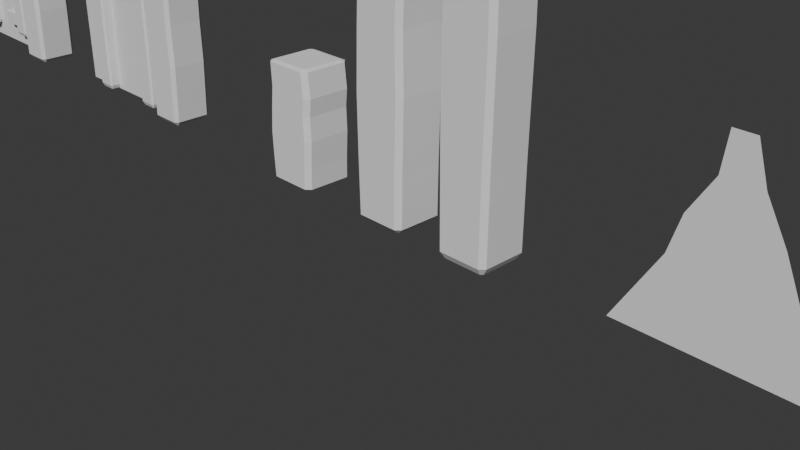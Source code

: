 # Source: vila_dos_ferreiros.blend  (saved by Blender 4.2.66; exported with 4.5.12 LTS)
import bpy
from mathutils import Matrix  # noqa: F401  (used for matrix-valued properties, if any)

bpy.ops.wm.read_factory_settings(use_empty=True)
scene = bpy.context.scene
scene.name = 'Scene'

# ---- collections
col_minha_casa_minha_vida = bpy.data.collections.new('minha casa minha vida'); scene.collection.children.link(col_minha_casa_minha_vida)

# ---- world
world_world = bpy.data.worlds.new('World'); scene.world = world_world
world_world.use_nodes = True; world_world.node_tree.nodes.clear()
_N = world_world.node_tree.nodes; _L = world_world.node_tree.links
n0 = _N.new('ShaderNodeOutputWorld'); n0.name = 'World Output'; n0.location = (300, 300)
n1 = _N.new('ShaderNodeBackground'); n1.name = 'Background'; n1.location = (10, 300)
n1.inputs[0].default_value = (0.05088, 0.05088, 0.05088, 1.0)
_L.new(n1.outputs[0], n0.inputs[0])
n0.is_active_output = True
world_world.color = (0.05088, 0.05088, 0.05088)
world_world.sun_shadow_jitter_overblur = 0.0

# ---- cameras
cam_camera = bpy.data.cameras.new('Camera')
cam_camera.clip_end = 100.0
cam_camera.ortho_scale = 7.314

# ---- meshes
me_cubo_002 = bpy.data.meshes.new('Cubo.002')
me_cubo_002.from_pydata([(-0.224, -0.2496, -0.3), (-0.2449, -0.3, -0.2496), (-0.2496, -0.224, -0.3), (-0.3, -0.2449, -0.2496), (-0.2496, -0.224, 3.02), (-0.3, -0.2449, 2.97), (-0.224, -0.2496, 3.02), (-0.2449, -0.3, 2.97), (-0.2496, 0.224, -0.3), (-0.3, 0.2449, -0.2496), (-0.224, 0.2496, -0.3), (-0.2449, 0.3, -0.2496), (-0.224, 0.2496, 3.02), (-0.2449, 0.3, 2.97), (-0.2496, 0.224, 3.02), (-0.3, 0.2449, 2.97), (0.2496, -0.224, -0.3), (0.3, -0.2449, -0.2496), (0.224, -0.2496, -0.3), (0.2449, -0.3, -0.2496), (0.224, -0.2496, 3.02), (0.2449, -0.3, 2.97), (0.2496, -0.224, 3.02), (0.3, -0.2449, 2.97), (0.224, 0.2496, -0.3), (0.2449, 0.3, -0.2496), (0.2496, 0.224, -0.3), (0.3, 0.2449, -0.2496), (0.2496, 0.224, 3.02), (0.3, 0.2449, 2.97), (0.224, 0.2496, 3.02), (0.2449, 0.3, 2.97), (-0.2637, -0.3, 0.3943), (-0.2753, -0.3, 1.038), (-0.2574, -0.3, 1.682), (-0.2311, -0.3, 2.326), (-0.2862, -0.2449, 2.326), (-0.3125, -0.2449, 1.682), (-0.3304, -0.2449, 1.038), (-0.3187, -0.2449, 0.3943), (0.2494, -0.3, 0.3381), (0.2668, -0.3, 1.11), (0.2557, -0.3, 1.773), (0.2762, -0.3, 2.273), (-0.2862, 0.2449, 2.326), (-0.3125, 0.2449, 1.682), (-0.3304, 0.2449, 1.038), (-0.3187, 0.2449, 0.3943), (-0.2311, 0.3, 2.326), (-0.2574, 0.3, 1.682), (-0.2753, 0.3, 1.038), (-0.2637, 0.3, 0.3943), (0.2762, 0.3, 2.273), (0.2557, 0.3, 1.773), (0.2668, 0.3, 1.11), (0.2494, 0.3, 0.3381), (0.3045, -0.2449, 0.3381), (0.3219, -0.2449, 1.11), (0.3107, -0.2449, 1.773), (0.3312, -0.2449, 2.273), (0.3045, 0.2449, 0.3381), (0.3219, 0.2449, 1.11), (0.3107, 0.2449, 1.773), (0.3312, 0.2449, 2.273)], [], [(8, 10, 24, 26, 16, 18, 0, 2), (40, 19, 17, 56), (60, 27, 25, 55), (36, 5, 15, 44), (51, 11, 9, 47), (40, 32, 1, 19), (51, 55, 25, 11), (60, 56, 17, 27), (28, 30, 12, 14, 4, 6, 20, 22), (2, 0, 1, 3), (6, 4, 5, 7), (14, 12, 13, 15), (10, 8, 9, 11), (30, 28, 29, 31), (26, 24, 25, 27), (22, 20, 21, 23), (18, 16, 17, 19), (8, 2, 3, 9), (4, 14, 15, 5), (11, 25, 24, 10), (27, 17, 16, 26), (19, 1, 0, 18), (20, 6, 7, 21), (23, 29, 28, 22), (31, 13, 12, 30), (35, 7, 5, 36), (1, 32, 39, 3), (32, 33, 38, 39), (33, 34, 37, 38), (34, 35, 36, 37), (29, 23, 59, 63), (63, 59, 58, 62), (62, 58, 57, 61), (61, 57, 56, 60), (13, 31, 52, 48), (48, 52, 53, 49), (49, 53, 54, 50), (50, 54, 55, 51), (21, 7, 35, 43), (43, 35, 34, 42), (42, 34, 33, 41), (41, 33, 32, 40), (13, 48, 44, 15), (48, 49, 45, 44), (49, 50, 46, 45), (50, 51, 47, 46), (3, 39, 47, 9), (39, 38, 46, 47), (38, 37, 45, 46), (37, 36, 44, 45), (29, 63, 52, 31), (63, 62, 53, 52), (62, 61, 54, 53), (61, 60, 55, 54), (21, 43, 59, 23), (43, 42, 58, 59), (42, 41, 57, 58), (41, 40, 56, 57)])
_uv = me_cubo_002.uv_layers.new(name='Mapa UV')
_uv.uv.foreach_set('vector', [0.146, 0.5317, 0.1567, 0.521, 0.3433, 0.521, 0.354, 0.5317, 0.354, 0.7183, 0.3433, 0.729, 0.1567, 0.729, 0.146, 0.7183, 0.4273, 0.7729, 0.3788, 0.7729, 0.3788, 0.7271, 0.4273, 0.7271, 0.4273, 0.5229, 0.3788, 0.5229, 0.3788, 0.4771, 0.4273, 0.4771, 0.5727, 0.02295, 0.6212, 0.02295, 0.6212, 0.2271, 0.5727, 0.2271, 0.4273, 0.2729, 0.3788, 0.2729, 0.3788, 0.2271, 0.4273, 0.2271, 0.4273, 0.7729, 0.4273, 0.9771, 0.3788, 0.9771, 0.3788, 0.7729, 0.4273, 0.2729, 0.4273, 0.4771, 0.3788, 0.4771, 0.3788, 0.2729, 0.4273, 0.5229, 0.4273, 0.7271, 0.3788, 0.7271, 0.3788, 0.5229, 0.646, 0.5317, 0.6567, 0.521, 0.8433, 0.521, 0.854, 0.5317, 0.854, 0.7183, 0.8433, 0.729, 0.6567, 0.729, 0.646, 0.7183, 0.146, 0.7183, 0.1567, 0.729, 0.1479, 0.75, 0.125, 0.7271, 0.8433, 0.729, 0.854, 0.7183, 0.875, 0.7271, 0.8521, 0.75, 0.854, 0.5317, 0.8433, 0.521, 0.8521, 0.5, 0.875, 0.5229, 0.1567, 0.521, 0.146, 0.5317, 0.125, 0.5229, 0.1479, 0.5, 0.6567, 0.521, 0.646, 0.5317, 0.625, 0.5229, 0.6479, 0.5, 0.354, 0.5317, 0.3433, 0.521, 0.3521, 0.5, 0.375, 0.5229, 0.646, 0.7183, 0.6567, 0.729, 0.6479, 0.75, 0.625, 0.7271, 0.3433, 0.729, 0.354, 0.7183, 0.375, 0.7271, 0.3521, 0.75, 0.146, 0.5317, 0.146, 0.7183, 0.125, 0.7271, 0.125, 0.5229, 0.854, 0.7183, 0.854, 0.5317, 0.875, 0.5229, 0.875, 0.7271, 0.1479, 0.5, 0.3521, 0.5, 0.3433, 0.521, 0.1567, 0.521, 0.3788, 0.5229, 0.3788, 0.7271, 0.354, 0.7183, 0.354, 0.5317, 0.3521, 0.75, 0.1479, 0.75, 0.1567, 0.729, 0.3433, 0.729, 0.6567, 0.729, 0.8433, 0.729, 0.8521, 0.75, 0.6479, 0.75, 0.6212, 0.7271, 0.6212, 0.5229, 0.646, 0.5317, 0.646, 0.7183, 0.6479, 0.5, 0.8521, 0.5, 0.8433, 0.521, 0.6567, 0.521, 0.5727, 0.0, 0.6212, 0.0, 0.6212, 0.02295, 0.5727, 0.02295, 0.3788, 0.0, 0.4273, 0.0, 0.4273, 0.02295, 0.3788, 0.02295, 0.4273, 0.0, 0.4758, 0.0, 0.4758, 0.02295, 0.4273, 0.02295, 0.4758, 0.0, 0.5242, 0.0, 0.5242, 0.02295, 0.4758, 0.02295, 0.5242, 0.0, 0.5727, 0.0, 0.5727, 0.02295, 0.5242, 0.02295, 0.6212, 0.5229, 0.6212, 0.7271, 0.5727, 0.7271, 0.5727, 0.5229, 0.5727, 0.5229, 0.5727, 0.7271, 0.5242, 0.7271, 0.5242, 0.5229, 0.5242, 0.5229, 0.5242, 0.7271, 0.4758, 0.7271, 0.4758, 0.5229, 0.4758, 0.5229, 0.4758, 0.7271, 0.4273, 0.7271, 0.4273, 0.5229, 0.6212, 0.2729, 0.6212, 0.4771, 0.5727, 0.4771, 0.5727, 0.2729, 0.5727, 0.2729, 0.5727, 0.4771, 0.5242, 0.4771, 0.5242, 0.2729, 0.5242, 0.2729, 0.5242, 0.4771, 0.4758, 0.4771, 0.4758, 0.2729, 0.4758, 0.2729, 0.4758, 0.4771, 0.4273, 0.4771, 0.4273, 0.2729, 0.6212, 0.7729, 0.6212, 0.9771, 0.5727, 0.9771, 0.5727, 0.7729, 0.5727, 0.7729, 0.5727, 0.9771, 0.5242, 0.9771, 0.5242, 0.7729, 0.5242, 0.7729, 0.5242, 0.9771, 0.4758, 0.9771, 0.4758, 0.7729, 0.4758, 0.7729, 0.4758, 0.9771, 0.4273, 0.9771, 0.4273, 0.7729, 0.6212, 0.2729, 0.5727, 0.2729, 0.5727, 0.2271, 0.6212, 0.2271, 0.5727, 0.2729, 0.5242, 0.2729, 0.5242, 0.2271, 0.5727, 0.2271, 0.5242, 0.2729, 0.4758, 0.2729, 0.4758, 0.2271, 0.5242, 0.2271, 0.4758, 0.2729, 0.4273, 0.2729, 0.4273, 0.2271, 0.4758, 0.2271, 0.3788, 0.02295, 0.4273, 0.02295, 0.4273, 0.2271, 0.3788, 0.2271, 0.4273, 0.02295, 0.4758, 0.02295, 0.4758, 0.2271, 0.4273, 0.2271, 0.4758, 0.02295, 0.5242, 0.02295, 0.5242, 0.2271, 0.4758, 0.2271, 0.5242, 0.02295, 0.5727, 0.02295, 0.5727, 0.2271, 0.5242, 0.2271, 0.6212, 0.5229, 0.5727, 0.5229, 0.5727, 0.4771, 0.6212, 0.4771, 0.5727, 0.5229, 0.5242, 0.5229, 0.5242, 0.4771, 0.5727, 0.4771, 0.5242, 0.5229, 0.4758, 0.5229, 0.4758, 0.4771, 0.5242, 0.4771, 0.4758, 0.5229, 0.4273, 0.5229, 0.4273, 0.4771, 0.4758, 0.4771, 0.6212, 0.7729, 0.5727, 0.7729, 0.5727, 0.7271, 0.6212, 0.7271, 0.5727, 0.7729, 0.5242, 0.7729, 0.5242, 0.7271, 0.5727, 0.7271, 0.5242, 0.7729, 0.4758, 0.7729, 0.4758, 0.7271, 0.5242, 0.7271, 0.4758, 0.7729, 0.4273, 0.7729, 0.4273, 0.7271, 0.4758, 0.7271])
me_cubo_002.update()
me_plano = bpy.data.meshes.new('Plano')
me_plano.from_pydata([(-1.0, -1.0, 0.0), (1.0, -1.0, 0.0), (-1.0, 2.257, -5.496e-08), (1.0, 2.257, -5.496e-08)], [], [(0, 1, 3, 2)])
_uv = me_plano.uv_layers.new(name='Mapa UV')
_uv.uv.foreach_set('vector', [0.0, 0.0, 1.0, 0.0, 1.0, 1.0, 0.0, 1.0])
me_plano.update()
me_cubo_006 = bpy.data.meshes.new('Cubo.006')
me_cubo_006.from_pydata([(-0.224, -0.2496, -0.3), (-0.2449, -0.3, -0.2496), (-0.2496, -0.224, -0.3), (-0.3, -0.2449, -0.2496), (-0.2496, -0.224, 3.02), (-0.3, -0.2449, 2.97), (-0.224, -0.2496, 3.02), (-0.2449, -0.3, 2.97), (-0.2496, 0.224, -0.3), (-0.3, 0.2449, -0.2496), (-0.224, 0.2496, -0.3), (-0.2449, 0.3, -0.2496), (-0.224, 0.2496, 3.02), (-0.2449, 0.3, 2.97), (-0.2496, 0.224, 3.02), (-0.3, 0.2449, 2.97), (0.2496, -0.224, -0.3), (0.3, -0.2449, -0.2496), (0.224, -0.2496, -0.3), (0.2449, -0.3, -0.2496), (0.224, -0.2496, 3.02), (0.2449, -0.3, 2.97), (0.2496, -0.224, 3.02), (0.3, -0.2449, 2.97), (0.224, 0.2496, -0.3), (0.2449, 0.3, -0.2496), (0.2496, 0.224, -0.3), (0.3, 0.2449, -0.2496), (0.2496, 0.224, 3.02), (0.3, 0.2449, 2.97), (0.224, 0.2496, 3.02), (0.2449, 0.3, 2.97), (-0.3637, -0.3, 0.3943), (-0.1753, -0.3, 1.038), (-0.1574, -0.3, 1.682), (-0.4311, -0.3, 2.326), (-0.4862, -0.2449, 2.326), (-0.2125, -0.2449, 1.682), (-0.2304, -0.2449, 1.038), (-0.4187, -0.2449, 0.3943), (0.1494, -0.3, 0.3381), (0.3668, -0.3, 1.11), (0.3557, -0.3, 1.636), (0.07618, -0.3, 2.273), (-0.4862, 0.2449, 2.326), (-0.2125, 0.2449, 1.682), (-0.2304, 0.2449, 1.038), (-0.4187, 0.2449, 0.3943), (-0.4311, 0.3, 2.326), (-0.1574, 0.3, 1.682), (-0.1753, 0.3, 1.038), (-0.3637, 0.3, 0.3943), (0.07618, 0.3, 2.273), (0.3557, 0.3, 1.636), (0.3668, 0.3, 1.11), (0.1494, 0.3, 0.3381), (0.2045, -0.2449, 0.3381), (0.4219, -0.2449, 1.11), (0.4107, -0.2449, 1.636), (0.1312, -0.2449, 2.273), (0.2045, 0.2449, 0.3381), (0.4219, 0.2449, 1.11), (0.4107, 0.2449, 1.636), (0.1312, 0.2449, 2.273)], [], [(8, 10, 24, 26, 16, 18, 0, 2), (40, 19, 17, 56), (60, 27, 25, 55), (36, 5, 15, 44), (51, 11, 9, 47), (40, 32, 1, 19), (51, 55, 25, 11), (60, 56, 17, 27), (28, 30, 12, 14, 4, 6, 20, 22), (2, 0, 1, 3), (6, 4, 5, 7), (14, 12, 13, 15), (10, 8, 9, 11), (30, 28, 29, 31), (26, 24, 25, 27), (22, 20, 21, 23), (18, 16, 17, 19), (8, 2, 3, 9), (4, 14, 15, 5), (11, 25, 24, 10), (27, 17, 16, 26), (19, 1, 0, 18), (20, 6, 7, 21), (23, 29, 28, 22), (31, 13, 12, 30), (35, 7, 5, 36), (1, 32, 39, 3), (32, 33, 38, 39), (33, 34, 37, 38), (34, 35, 36, 37), (29, 23, 59, 63), (63, 59, 58, 62), (62, 58, 57, 61), (61, 57, 56, 60), (13, 31, 52, 48), (48, 52, 53, 49), (49, 53, 54, 50), (50, 54, 55, 51), (21, 7, 35, 43), (43, 35, 34, 42), (42, 34, 33, 41), (41, 33, 32, 40), (13, 48, 44, 15), (48, 49, 45, 44), (49, 50, 46, 45), (50, 51, 47, 46), (3, 39, 47, 9), (39, 38, 46, 47), (38, 37, 45, 46), (37, 36, 44, 45), (29, 63, 52, 31), (63, 62, 53, 52), (62, 61, 54, 53), (61, 60, 55, 54), (21, 43, 59, 23), (43, 42, 58, 59), (42, 41, 57, 58), (41, 40, 56, 57)])
_uv = me_cubo_006.uv_layers.new(name='Mapa UV')
_uv.uv.foreach_set('vector', [0.146, 0.5317, 0.1567, 0.521, 0.3433, 0.521, 0.354, 0.5317, 0.354, 0.7183, 0.3433, 0.729, 0.1567, 0.729, 0.146, 0.7183, 0.4273, 0.7729, 0.3788, 0.7729, 0.3788, 0.7271, 0.4273, 0.7271, 0.4273, 0.5229, 0.3788, 0.5229, 0.3788, 0.4771, 0.4273, 0.4771, 0.5727, 0.02295, 0.6212, 0.02295, 0.6212, 0.2271, 0.5727, 0.2271, 0.4273, 0.2729, 0.3788, 0.2729, 0.3788, 0.2271, 0.4273, 0.2271, 0.4273, 0.7729, 0.4273, 0.9771, 0.3788, 0.9771, 0.3788, 0.7729, 0.4273, 0.2729, 0.4273, 0.4771, 0.3788, 0.4771, 0.3788, 0.2729, 0.4273, 0.5229, 0.4273, 0.7271, 0.3788, 0.7271, 0.3788, 0.5229, 0.646, 0.5317, 0.6567, 0.521, 0.8433, 0.521, 0.854, 0.5317, 0.854, 0.7183, 0.8433, 0.729, 0.6567, 0.729, 0.646, 0.7183, 0.146, 0.7183, 0.1567, 0.729, 0.1479, 0.75, 0.125, 0.7271, 0.8433, 0.729, 0.854, 0.7183, 0.875, 0.7271, 0.8521, 0.75, 0.854, 0.5317, 0.8433, 0.521, 0.8521, 0.5, 0.875, 0.5229, 0.1567, 0.521, 0.146, 0.5317, 0.125, 0.5229, 0.1479, 0.5, 0.6567, 0.521, 0.646, 0.5317, 0.625, 0.5229, 0.6479, 0.5, 0.354, 0.5317, 0.3433, 0.521, 0.3521, 0.5, 0.375, 0.5229, 0.646, 0.7183, 0.6567, 0.729, 0.6479, 0.75, 0.625, 0.7271, 0.3433, 0.729, 0.354, 0.7183, 0.375, 0.7271, 0.3521, 0.75, 0.146, 0.5317, 0.146, 0.7183, 0.125, 0.7271, 0.125, 0.5229, 0.854, 0.7183, 0.854, 0.5317, 0.875, 0.5229, 0.875, 0.7271, 0.1479, 0.5, 0.3521, 0.5, 0.3433, 0.521, 0.1567, 0.521, 0.3788, 0.5229, 0.3788, 0.7271, 0.354, 0.7183, 0.354, 0.5317, 0.3521, 0.75, 0.1479, 0.75, 0.1567, 0.729, 0.3433, 0.729, 0.6567, 0.729, 0.8433, 0.729, 0.8521, 0.75, 0.6479, 0.75, 0.6212, 0.7271, 0.6212, 0.5229, 0.646, 0.5317, 0.646, 0.7183, 0.6479, 0.5, 0.8521, 0.5, 0.8433, 0.521, 0.6567, 0.521, 0.5727, 0.0, 0.6212, 0.0, 0.6212, 0.02295, 0.5727, 0.02295, 0.3788, 0.0, 0.4273, 0.0, 0.4273, 0.02295, 0.3788, 0.02295, 0.4273, 0.0, 0.4758, 0.0, 0.4758, 0.02295, 0.4273, 0.02295, 0.4758, 0.0, 0.5242, 0.0, 0.5242, 0.02295, 0.4758, 0.02295, 0.5242, 0.0, 0.5727, 0.0, 0.5727, 0.02295, 0.5242, 0.02295, 0.6212, 0.5229, 0.6212, 0.7271, 0.5727, 0.7271, 0.5727, 0.5229, 0.5727, 0.5229, 0.5727, 0.7271, 0.5242, 0.7271, 0.5242, 0.5229, 0.5242, 0.5229, 0.5242, 0.7271, 0.4758, 0.7271, 0.4758, 0.5229, 0.4758, 0.5229, 0.4758, 0.7271, 0.4273, 0.7271, 0.4273, 0.5229, 0.6212, 0.2729, 0.6212, 0.4771, 0.5727, 0.4771, 0.5727, 0.2729, 0.5727, 0.2729, 0.5727, 0.4771, 0.5242, 0.4771, 0.5242, 0.2729, 0.5242, 0.2729, 0.5242, 0.4771, 0.4758, 0.4771, 0.4758, 0.2729, 0.4758, 0.2729, 0.4758, 0.4771, 0.4273, 0.4771, 0.4273, 0.2729, 0.6212, 0.7729, 0.6212, 0.9771, 0.5727, 0.9771, 0.5727, 0.7729, 0.5727, 0.7729, 0.5727, 0.9771, 0.5242, 0.9771, 0.5242, 0.7729, 0.5242, 0.7729, 0.5242, 0.9771, 0.4758, 0.9771, 0.4758, 0.7729, 0.4758, 0.7729, 0.4758, 0.9771, 0.4273, 0.9771, 0.4273, 0.7729, 0.6212, 0.2729, 0.5727, 0.2729, 0.5727, 0.2271, 0.6212, 0.2271, 0.5727, 0.2729, 0.5242, 0.2729, 0.5242, 0.2271, 0.5727, 0.2271, 0.5242, 0.2729, 0.4758, 0.2729, 0.4758, 0.2271, 0.5242, 0.2271, 0.4758, 0.2729, 0.4273, 0.2729, 0.4273, 0.2271, 0.4758, 0.2271, 0.3788, 0.02295, 0.4273, 0.02295, 0.4273, 0.2271, 0.3788, 0.2271, 0.4273, 0.02295, 0.4758, 0.02295, 0.4758, 0.2271, 0.4273, 0.2271, 0.4758, 0.02295, 0.5242, 0.02295, 0.5242, 0.2271, 0.4758, 0.2271, 0.5242, 0.02295, 0.5727, 0.02295, 0.5727, 0.2271, 0.5242, 0.2271, 0.6212, 0.5229, 0.5727, 0.5229, 0.5727, 0.4771, 0.6212, 0.4771, 0.5727, 0.5229, 0.5242, 0.5229, 0.5242, 0.4771, 0.5727, 0.4771, 0.5242, 0.5229, 0.4758, 0.5229, 0.4758, 0.4771, 0.5242, 0.4771, 0.4758, 0.5229, 0.4273, 0.5229, 0.4273, 0.4771, 0.4758, 0.4771, 0.6212, 0.7729, 0.5727, 0.7729, 0.5727, 0.7271, 0.6212, 0.7271, 0.5727, 0.7729, 0.5242, 0.7729, 0.5242, 0.7271, 0.5727, 0.7271, 0.5242, 0.7729, 0.4758, 0.7729, 0.4758, 0.7271, 0.5242, 0.7271, 0.4758, 0.7729, 0.4273, 0.7729, 0.4273, 0.7271, 0.4758, 0.7271])
me_cubo_006.update()
me_cubo_007 = bpy.data.meshes.new('Cubo.007')
me_cubo_007.from_pydata([(-3.139, -38.07, -3.213), (-1.0, -0.8831, -0.8831), (-3.139, -38.07, -1.446), (-1.0, -0.8831, 0.8831), (-1.0, 0.8831, -0.8831), (-0.8831, 1.0, -0.8831), (-0.8831, 1.0, 0.8831), (-1.0, 0.8831, 0.8831), (1.0, -0.8831, -0.8831), (-1.373, -38.07, -3.213), (-1.373, -38.07, -1.446), (1.0, -0.8831, 0.8831), (0.8831, 1.0, -0.8831), (1.0, 0.8831, -0.8831), (1.0, 0.8831, 0.8831), (0.8831, 1.0, 0.8831), (-0.8251, -0.8251, -1.0), (-0.9105, -0.9105, -0.9453), (-0.8251, -0.8251, 1.0), (-0.9105, -0.9105, 0.9453), (-0.8251, 0.8251, -1.0), (-0.9105, 0.9105, -0.9453), (-0.8251, 0.8251, 1.0), (-0.9105, 0.9105, 0.9453), (0.8251, -0.8251, -1.0), (0.9105, -0.9105, -0.9453), (0.8251, -0.8251, 1.0), (0.9105, -0.9105, 0.9453), (0.8251, 0.8251, -1.0), (0.9105, 0.9105, -0.9453), (0.8251, 0.8251, 1.0), (0.9105, 0.9105, 0.9453)], [], [(9, 10, 2, 0), (13, 14, 11, 8), (29, 21, 5, 12), (1, 3, 7, 4), (5, 6, 15, 12), (20, 28, 24, 16), (19, 23, 7, 3), (23, 6, 7), (23, 31, 15, 6), (25, 29, 13, 8), (29, 12, 13), (31, 14, 15), (17, 0, 1), (0, 2, 3, 1), (30, 22, 18, 26), (6, 5, 4, 7), (21, 4, 5), (25, 8, 9), (14, 13, 12, 15), (31, 27, 11, 14), (27, 10, 11), (10, 9, 8, 11), (27, 19, 2, 10), (2, 19, 3), (17, 25, 9, 0), (20, 16, 17, 21), (18, 22, 23, 19), (28, 20, 21, 29), (22, 30, 31, 23), (24, 28, 29, 25), (30, 26, 27, 31), (16, 24, 25, 17), (26, 18, 19, 27), (21, 17, 1, 4)])
_uv = me_cubo_007.uv_layers.new(name='Mapa UV')
_uv.uv.foreach_set('vector', [0.3896, 0.7646, 0.6104, 0.7646, 0.6104, 0.9854, 0.3896, 0.9854, 0.3896, 0.5146, 0.6104, 0.5146, 0.6104, 0.7354, 0.3896, 0.7354, 0.3801, 0.4888, 0.3801, 0.2612, 0.3896, 0.2646, 0.3896, 0.4854, 0.3896, 0.01461, 0.6104, 0.01461, 0.6104, 0.2354, 0.3896, 0.2354, 0.3896, 0.2646, 0.6104, 0.2646, 0.6104, 0.4854, 0.3896, 0.4854, 0.1469, 0.5219, 0.3531, 0.5219, 0.3531, 0.7281, 0.1469, 0.7281, 0.6199, 0.01119, 0.6199, 0.2388, 0.6104, 0.2354, 0.6104, 0.01461, 0.6182, 0.2388, 0.6104, 0.25, 0.6104, 0.2354, 0.6199, 0.2612, 0.6199, 0.4888, 0.6104, 0.4854, 0.6104, 0.2646, 0.3706, 0.7388, 0.3706, 0.5112, 0.3896, 0.5146, 0.3896, 0.7354, 0.3818, 0.4888, 0.3896, 0.4854, 0.3896, 0.5, 0.6182, 0.4888, 0.6104, 0.5, 0.6104, 0.4854, 0.3818, 0.01119, 0.3896, 0.0, 0.3896, 0.01461, 0.3896, 0.0, 0.6104, 0.0, 0.6104, 0.01461, 0.3896, 0.01461, 0.6469, 0.5219, 0.8531, 0.5219, 0.8531, 0.7281, 0.6469, 0.7281, 0.6104, 0.2646, 0.3896, 0.2646, 0.3896, 0.2354, 0.6104, 0.2354, 0.3818, 0.2388, 0.3896, 0.2354, 0.3896, 0.25, 0.3818, 0.7612, 0.3896, 0.75, 0.3896, 0.7646, 0.6104, 0.5146, 0.3896, 0.5146, 0.3896, 0.4854, 0.6104, 0.4854, 0.6294, 0.5112, 0.6294, 0.7388, 0.6104, 0.7354, 0.6104, 0.5146, 0.6182, 0.7612, 0.6104, 0.7646, 0.6104, 0.75, 0.6104, 0.7646, 0.3896, 0.7646, 0.3896, 0.7354, 0.6104, 0.7354, 0.6199, 0.7612, 0.6199, 0.9888, 0.6104, 0.9854, 0.6104, 0.7646, 0.6104, 0.0, 0.6182, 0.01119, 0.6104, 0.01461, 0.3801, 0.9888, 0.3801, 0.7612, 0.3896, 0.7646, 0.3896, 0.9854, 0.1469, 0.5219, 0.1469, 0.7281, 0.1396, 0.7354, 0.1396, 0.5146, 0.8531, 0.7281, 0.8531, 0.5219, 0.8604, 0.5146, 0.8604, 0.7354, 0.3531, 0.5219, 0.1469, 0.5219, 0.1396, 0.5146, 0.3604, 0.5146, 0.8531, 0.5219, 0.6469, 0.5219, 0.6396, 0.5146, 0.8604, 0.5146, 0.3531, 0.7281, 0.3531, 0.5219, 0.3706, 0.5112, 0.3706, 0.7388, 0.6469, 0.5219, 0.6469, 0.7281, 0.6294, 0.7388, 0.6294, 0.5112, 0.1469, 0.7281, 0.3531, 0.7281, 0.3604, 0.7354, 0.1396, 0.7354, 0.6469, 0.7281, 0.8531, 0.7281, 0.8604, 0.7354, 0.6396, 0.7354, 0.3801, 0.2388, 0.3801, 0.01119, 0.3896, 0.01461, 0.3896, 0.2354])
me_cubo_007.update()
me_cubo = bpy.data.meshes.new('Cubo')
me_cubo.from_pydata([(2.3, -1.0, -0.8582), (-0.05719, -1.0, 1.095), (2.3, 1.0, -0.8582), (-0.05719, 1.0, 1.095), (3.357, -1.0, -0.7636), (1.0, -1.0, 1.0), (3.357, 1.0, -0.7636), (1.0, 1.0, 1.0), (-3.357, -1.0, -0.2636), (-4.536, -1.0, 0.3073), (-3.357, -1.0, 0.7364), (-3.357, 1.0, 0.7364), (-4.536, 1.0, 0.3073), (-3.357, 1.0, -0.2636), (-1.357, 1.0, 0.7364), (-2.536, 1.0, 0.3073), (-1.357, 1.0, -0.2636), (-1.357, -1.0, 0.7364), (-2.536, -1.0, 0.3073), (-1.357, -1.0, -0.2636)], [], [(10, 1, 3, 11), (11, 3, 7, 14), (14, 7, 5, 17), (17, 5, 1, 10), (2, 6, 4, 0), (7, 3, 1, 5), (4, 19, 8, 0), (19, 18, 9, 8), (18, 17, 10, 9), (6, 16, 19, 4), (16, 15, 18, 19), (15, 14, 17, 18), (2, 13, 16, 6), (13, 12, 15, 16), (12, 11, 14, 15), (0, 8, 13, 2), (8, 9, 12, 13), (9, 10, 11, 12)])
_uv = me_cubo.uv_layers.new(name='Mapa UV')
_uv.uv.foreach_set('vector', [0.5625, 0.0, 0.625, 0.0, 0.625, 0.25, 0.5625, 0.25, 0.5625, 0.25, 0.625, 0.25, 0.625, 0.5, 0.5625, 0.5, 0.5625, 0.5, 0.625, 0.5, 0.625, 0.75, 0.5625, 0.75, 0.5625, 0.75, 0.625, 0.75, 0.625, 1.0, 0.5625, 1.0, 0.125, 0.5, 0.375, 0.5, 0.375, 0.75, 0.125, 0.75, 0.625, 0.5, 0.875, 0.5, 0.875, 0.75, 0.625, 0.75, 0.375, 0.75, 0.4375, 0.75, 0.4375, 1.0, 0.375, 1.0, 0.4375, 0.75, 0.5, 0.75, 0.5, 1.0, 0.4375, 1.0, 0.5, 0.75, 0.5625, 0.75, 0.5625, 1.0, 0.5, 1.0, 0.375, 0.5, 0.4375, 0.5, 0.4375, 0.75, 0.375, 0.75, 0.4375, 0.5, 0.5, 0.5, 0.5, 0.75, 0.4375, 0.75, 0.5, 0.5, 0.5625, 0.5, 0.5625, 0.75, 0.5, 0.75, 0.375, 0.25, 0.4375, 0.25, 0.4375, 0.5, 0.375, 0.5, 0.4375, 0.25, 0.5, 0.25, 0.5, 0.5, 0.4375, 0.5, 0.5, 0.25, 0.5625, 0.25, 0.5625, 0.5, 0.5, 0.5, 0.375, 0.0, 0.4375, 0.0, 0.4375, 0.25, 0.375, 0.25, 0.4375, 0.0, 0.5, 0.0, 0.5, 0.25, 0.4375, 0.25, 0.5, 0.0, 0.5625, 0.0, 0.5625, 0.25, 0.5, 0.25])
me_cubo.update()
me_cubo_003 = bpy.data.meshes.new('Cubo.003')
me_cubo_003.from_pydata([(-0.224, -0.2496, -0.3), (-0.2449, -0.3, -0.2496), (-0.2496, -0.224, -0.3), (-0.3, -0.2449, -0.2496), (-0.2496, -0.224, 3.02), (-0.3, -0.2449, 2.97), (-0.224, -0.2496, 3.02), (-0.2449, -0.3, 2.97), (-0.2496, 0.224, -0.3), (-0.3, 0.2449, -0.2496), (-0.224, 0.2496, -0.3), (-0.2449, 0.3, -0.2496), (-0.224, 0.2496, 3.02), (-0.2449, 0.3, 2.97), (-0.2496, 0.224, 3.02), (-0.3, 0.2449, 2.97), (0.2496, -0.224, -0.3), (0.3, -0.2449, -0.2496), (0.224, -0.2496, -0.3), (0.2449, -0.3, -0.2496), (0.224, -0.2496, 3.02), (0.2449, -0.3, 2.97), (0.2496, -0.224, 3.02), (0.3, -0.2449, 2.97), (0.224, 0.2496, -0.3), (0.2449, 0.3, -0.2496), (0.2496, 0.224, -0.3), (0.3, 0.2449, -0.2496), (0.2496, 0.224, 3.02), (0.3, 0.2449, 2.97), (0.224, 0.2496, 3.02), (0.2449, 0.3, 2.97)], [], [(8, 10, 24, 26, 16, 18, 0, 2), (25, 27, 29, 31), (28, 30, 12, 14, 4, 6, 20, 22), (2, 0, 1, 3), (6, 4, 5, 7), (14, 12, 13, 15), (10, 8, 9, 11), (30, 28, 29, 31), (26, 24, 25, 27), (22, 20, 21, 23), (18, 16, 17, 19), (8, 2, 3, 9), (4, 14, 15, 5), (11, 25, 24, 10), (27, 17, 16, 26), (19, 1, 0, 18), (20, 6, 7, 21), (23, 29, 28, 22), (31, 13, 12, 30), (1, 19, 17, 27, 25, 11, 9, 3), (5, 15, 13, 31, 29, 23, 21, 7), (17, 23, 29, 27), (1, 7, 21, 19), (1, 3, 5, 7), (5, 3, 9, 15), (17, 19, 21, 23), (9, 11, 13, 15), (13, 11, 25, 31)])
_uv = me_cubo_003.uv_layers.new(name='Mapa UV')
_uv.uv.foreach_set('vector', [0.146, 0.5317, 0.1567, 0.521, 0.3433, 0.521, 0.354, 0.5317, 0.354, 0.7183, 0.3433, 0.729, 0.1567, 0.729, 0.146, 0.7183, 0.3521, 0.5, 0.375, 0.5229, 0.6212, 0.5229, 0.6479, 0.5, 0.646, 0.5317, 0.6567, 0.521, 0.8433, 0.521, 0.854, 0.5317, 0.854, 0.7183, 0.8433, 0.729, 0.6567, 0.729, 0.646, 0.7183, 0.146, 0.7183, 0.1567, 0.729, 0.1479, 0.75, 0.125, 0.7271, 0.8433, 0.729, 0.854, 0.7183, 0.875, 0.7271, 0.8521, 0.75, 0.854, 0.5317, 0.8433, 0.521, 0.8521, 0.5, 0.875, 0.5229, 0.1567, 0.521, 0.146, 0.5317, 0.125, 0.5229, 0.1479, 0.5, 0.6567, 0.521, 0.646, 0.5317, 0.625, 0.5229, 0.6479, 0.5, 0.354, 0.5317, 0.3433, 0.521, 0.3521, 0.5, 0.375, 0.5229, 0.646, 0.7183, 0.6567, 0.729, 0.6479, 0.75, 0.625, 0.7271, 0.3433, 0.729, 0.354, 0.7183, 0.375, 0.7271, 0.3521, 0.75, 0.146, 0.5317, 0.146, 0.7183, 0.125, 0.7271, 0.125, 0.5229, 0.854, 0.7183, 0.854, 0.5317, 0.875, 0.5229, 0.875, 0.7271, 0.1479, 0.5, 0.3521, 0.5, 0.3433, 0.521, 0.1567, 0.521, 0.3788, 0.5229, 0.3788, 0.7271, 0.354, 0.7183, 0.354, 0.5317, 0.3521, 0.75, 0.1479, 0.75, 0.1567, 0.729, 0.3433, 0.729, 0.6567, 0.729, 0.8433, 0.729, 0.8521, 0.75, 0.6479, 0.75, 0.6212, 0.7271, 0.6212, 0.5229, 0.646, 0.5317, 0.646, 0.7183, 0.6479, 0.5, 0.8521, 0.5, 0.8433, 0.521, 0.6567, 0.521, 0.1479, 0.75, 0.3521, 0.75, 0.375, 0.7271, 0.3788, 0.5229, 0.3521, 0.5, 0.1479, 0.5, 0.125, 0.5229, 0.125, 0.7271, 0.875, 0.7271, 0.875, 0.5229, 0.8521, 0.5, 0.6479, 0.5, 0.625, 0.5229, 0.6212, 0.7271, 0.6479, 0.75, 0.8521, 0.75, 0.3788, 0.7271, 0.6212, 0.7271, 0.6212, 0.5229, 0.3788, 0.5229, 0.1479, 0.75, 0.8521, 0.75, 0.6479, 0.75, 0.3521, 0.75, 0.1479, 0.75, 0.125, 0.7271, 0.875, 0.7271, 0.8521, 0.75, 0.875, 0.7271, 0.125, 0.7271, 0.125, 0.5229, 0.875, 0.5229, 0.375, 0.7271, 0.3521, 0.75, 0.6479, 0.75, 0.625, 0.7271, 0.125, 0.5229, 0.1479, 0.5, 0.8521, 0.5, 0.875, 0.5229, 0.8521, 0.5, 0.1479, 0.5, 0.3521, 0.5, 0.6479, 0.5])
me_cubo_003.update()
me_cubo_004 = bpy.data.meshes.new('Cubo.004')
me_cubo_004.from_pydata([(-1.0, -1.0, -1.0), (-1.0, -1.0, 1.0), (-1.0, 1.0, -1.0), (-1.0, 1.0, 1.0), (0.9575, -1.0, -1.0), (0.9575, -1.0, 1.0), (0.9575, 1.0, -1.0), (0.9575, 1.0, 1.0), (-1.085, 0.6, 3.433), (-1.064, 0.2, 2.325), (-1.021, -0.2, 0.1082), (-1.106, -0.6, 4.541), (-1.106, -0.6, 6.541), (-1.021, -0.2, 2.108), (-1.064, 0.2, 4.325), (-1.085, 0.6, 5.433), (0.9575, -0.6, -1.0), (0.9575, -0.2, -1.0), (0.9575, 0.2, -1.0), (0.9575, 0.6, -1.0), (0.9575, 0.6, 1.0), (0.9575, 0.2, 1.0), (0.9575, -0.2, 1.0), (0.9575, -0.6, 1.0), (0.6, 1.0, -1.0), (0.2425, 1.0, -3.216), (-0.1575, 1.0, -3.216), (-0.6, 1.0, -1.0), (-0.6, 1.0, 1.0), (-0.1575, 1.0, -1.216), (0.2425, 1.0, -1.216), (0.6, 1.0, 1.0), (-0.6, -1.0, -1.0), (-0.1575, -1.0, -3.216), (0.2425, -1.0, -3.216), (0.6, -1.0, -1.0), (0.6, -1.0, 1.0), (0.2425, -1.0, -1.216), (-0.1575, -1.0, -1.216), (-0.6, -1.0, 1.0), (-0.6849, 0.6, 5.433), (-0.1575, 0.6, -1.216), (0.2212, 0.6, -0.1082), (0.6, 0.6, 1.0), (-0.6637, 0.2, 4.325), (-0.1575, 0.2, -1.216), (0.2212, 0.2, -0.1082), (0.5575, 0.2, 3.216), (-0.6212, -0.2, 2.108), (-0.1575, -0.2, -1.216), (0.2425, -0.2, -1.216), (0.5575, -0.2, 3.216), (-0.7061, -0.6, 6.541), (-0.1575, -0.6, -1.216), (0.1788, -0.6, 2.108), (0.6, -0.6, 1.0), (0.6, 0.6, -1.0), (0.2425, 0.6, -3.216), (-0.1575, 0.6, -3.216), (-0.6849, 0.6, 3.433), (0.6, 0.2, -1.0), (0.2425, 0.2, -3.216), (-0.1575, 0.2, -3.216), (-0.6637, 0.2, 2.325), (0.6, -0.2, -1.0), (0.2425, -0.2, -3.216), (-0.1575, -0.2, -3.216), (-0.6212, -0.2, 0.1082), (0.6, -0.6, -1.0), (0.2425, -0.6, -3.216), (-0.1575, -0.6, -3.216), (-0.7061, -0.6, 4.541)], [], [(8, 15, 3, 2), (24, 31, 7, 6), (16, 23, 5, 4), (32, 39, 1, 0), (68, 16, 4, 35), (52, 12, 1, 39), (28, 3, 15, 40), (40, 15, 14, 44), (44, 14, 13, 48), (48, 13, 12, 52), (24, 6, 19, 56), (56, 19, 18, 60), (60, 18, 17, 64), (64, 17, 16, 68), (6, 7, 20, 19), (19, 20, 21, 18), (18, 21, 22, 17), (17, 22, 23, 16), (0, 1, 12, 11), (11, 12, 13, 10), (10, 13, 14, 9), (9, 14, 15, 8), (10, 67, 71, 11), (67, 66, 70, 71), (66, 65, 69, 70), (65, 64, 68, 69), (9, 63, 67, 10), (63, 62, 66, 67), (62, 61, 65, 66), (61, 60, 64, 65), (8, 59, 63, 9), (59, 58, 62, 63), (58, 57, 61, 62), (57, 56, 60, 61), (2, 27, 59, 8), (27, 26, 58, 59), (26, 25, 57, 58), (25, 24, 56, 57), (22, 51, 55, 23), (51, 50, 54, 55), (50, 49, 53, 54), (49, 48, 52, 53), (21, 47, 51, 22), (47, 46, 50, 51), (46, 45, 49, 50), (45, 44, 48, 49), (20, 43, 47, 21), (43, 42, 46, 47), (42, 41, 45, 46), (41, 40, 44, 45), (7, 31, 43, 20), (31, 30, 42, 43), (30, 29, 41, 42), (29, 28, 40, 41), (23, 55, 36, 5), (55, 54, 37, 36), (54, 53, 38, 37), (53, 52, 39, 38), (11, 71, 32, 0), (71, 70, 33, 32), (70, 69, 34, 33), (69, 68, 35, 34), (4, 5, 36, 35), (35, 36, 37, 34), (34, 37, 38, 33), (33, 38, 39, 32), (2, 3, 28, 27), (27, 28, 29, 26), (26, 29, 30, 25), (25, 30, 31, 24)])
_uv = me_cubo_004.uv_layers.new(name='Mapa UV')
_uv.uv.foreach_set('vector', [0.375, 0.2, 0.625, 0.2, 0.625, 0.25, 0.375, 0.25, 0.375, 0.45, 0.625, 0.45, 0.625, 0.5, 0.375, 0.5, 0.375, 0.7, 0.625, 0.7, 0.625, 0.75, 0.375, 0.75, 0.375, 0.95, 0.625, 0.95, 0.625, 1.0, 0.375, 1.0, 0.325, 0.7, 0.375, 0.7, 0.375, 0.75, 0.325, 0.75, 0.825, 0.7, 0.875, 0.7, 0.875, 0.75, 0.825, 0.75, 0.825, 0.5, 0.875, 0.5, 0.875, 0.55, 0.825, 0.55, 0.825, 0.55, 0.875, 0.55, 0.875, 0.6, 0.825, 0.6, 0.825, 0.6, 0.875, 0.6, 0.875, 0.65, 0.825, 0.65, 0.825, 0.65, 0.875, 0.65, 0.875, 0.7, 0.825, 0.7, 0.325, 0.5, 0.375, 0.5, 0.375, 0.55, 0.325, 0.55, 0.325, 0.55, 0.375, 0.55, 0.375, 0.6, 0.325, 0.6, 0.325, 0.6, 0.375, 0.6, 0.375, 0.65, 0.325, 0.65, 0.325, 0.65, 0.375, 0.65, 0.375, 0.7, 0.325, 0.7, 0.375, 0.5, 0.625, 0.5, 0.625, 0.55, 0.375, 0.55, 0.375, 0.55, 0.625, 0.55, 0.625, 0.6, 0.375, 0.6, 0.375, 0.6, 0.625, 0.6, 0.625, 0.65, 0.375, 0.65, 0.375, 0.65, 0.625, 0.65, 0.625, 0.7, 0.375, 0.7, 0.375, 0.0, 0.625, 0.0, 0.625, 0.05, 0.375, 0.05, 0.375, 0.05, 0.625, 0.05, 0.625, 0.1, 0.375, 0.1, 0.375, 0.1, 0.625, 0.1, 0.625, 0.15, 0.375, 0.15, 0.375, 0.15, 0.625, 0.15, 0.625, 0.2, 0.375, 0.2, 0.125, 0.65, 0.175, 0.65, 0.175, 0.7, 0.125, 0.7, 0.175, 0.65, 0.225, 0.65, 0.225, 0.7, 0.175, 0.7, 0.225, 0.65, 0.275, 0.65, 0.275, 0.7, 0.225, 0.7, 0.275, 0.65, 0.325, 0.65, 0.325, 0.7, 0.275, 0.7, 0.125, 0.6, 0.175, 0.6, 0.175, 0.65, 0.125, 0.65, 0.175, 0.6, 0.225, 0.6, 0.225, 0.65, 0.175, 0.65, 0.225, 0.6, 0.275, 0.6, 0.275, 0.65, 0.225, 0.65, 0.275, 0.6, 0.325, 0.6, 0.325, 0.65, 0.275, 0.65, 0.125, 0.55, 0.175, 0.55, 0.175, 0.6, 0.125, 0.6, 0.175, 0.55, 0.225, 0.55, 0.225, 0.6, 0.175, 0.6, 0.225, 0.55, 0.275, 0.55, 0.275, 0.6, 0.225, 0.6, 0.275, 0.55, 0.325, 0.55, 0.325, 0.6, 0.275, 0.6, 0.125, 0.5, 0.175, 0.5, 0.175, 0.55, 0.125, 0.55, 0.175, 0.5, 0.225, 0.5, 0.225, 0.55, 0.175, 0.55, 0.225, 0.5, 0.275, 0.5, 0.275, 0.55, 0.225, 0.55, 0.275, 0.5, 0.325, 0.5, 0.325, 0.55, 0.275, 0.55, 0.625, 0.65, 0.675, 0.65, 0.675, 0.7, 0.625, 0.7, 0.675, 0.65, 0.725, 0.65, 0.725, 0.7, 0.675, 0.7, 0.725, 0.65, 0.775, 0.65, 0.775, 0.7, 0.725, 0.7, 0.775, 0.65, 0.825, 0.65, 0.825, 0.7, 0.775, 0.7, 0.625, 0.6, 0.675, 0.6, 0.675, 0.65, 0.625, 0.65, 0.675, 0.6, 0.725, 0.6, 0.725, 0.65, 0.675, 0.65, 0.725, 0.6, 0.775, 0.6, 0.775, 0.65, 0.725, 0.65, 0.775, 0.6, 0.825, 0.6, 0.825, 0.65, 0.775, 0.65, 0.625, 0.55, 0.675, 0.55, 0.675, 0.6, 0.625, 0.6, 0.675, 0.55, 0.725, 0.55, 0.725, 0.6, 0.675, 0.6, 0.725, 0.55, 0.775, 0.55, 0.775, 0.6, 0.725, 0.6, 0.775, 0.55, 0.825, 0.55, 0.825, 0.6, 0.775, 0.6, 0.625, 0.5, 0.675, 0.5, 0.675, 0.55, 0.625, 0.55, 0.675, 0.5, 0.725, 0.5, 0.725, 0.55, 0.675, 0.55, 0.725, 0.5, 0.775, 0.5, 0.775, 0.55, 0.725, 0.55, 0.775, 0.5, 0.825, 0.5, 0.825, 0.55, 0.775, 0.55, 0.625, 0.7, 0.675, 0.7, 0.675, 0.75, 0.625, 0.75, 0.675, 0.7, 0.725, 0.7, 0.725, 0.75, 0.675, 0.75, 0.725, 0.7, 0.775, 0.7, 0.775, 0.75, 0.725, 0.75, 0.775, 0.7, 0.825, 0.7, 0.825, 0.75, 0.775, 0.75, 0.125, 0.7, 0.175, 0.7, 0.175, 0.75, 0.125, 0.75, 0.175, 0.7, 0.225, 0.7, 0.225, 0.75, 0.175, 0.75, 0.225, 0.7, 0.275, 0.7, 0.275, 0.75, 0.225, 0.75, 0.275, 0.7, 0.325, 0.7, 0.325, 0.75, 0.275, 0.75, 0.375, 0.75, 0.625, 0.75, 0.625, 0.8, 0.375, 0.8, 0.375, 0.8, 0.625, 0.8, 0.625, 0.85, 0.375, 0.85, 0.375, 0.85, 0.625, 0.85, 0.625, 0.9, 0.375, 0.9, 0.375, 0.9, 0.625, 0.9, 0.625, 0.95, 0.375, 0.95, 0.375, 0.25, 0.625, 0.25, 0.625, 0.3, 0.375, 0.3, 0.375, 0.3, 0.625, 0.3, 0.625, 0.35, 0.375, 0.35, 0.375, 0.35, 0.625, 0.35, 0.625, 0.4, 0.375, 0.4, 0.375, 0.4, 0.625, 0.4, 0.625, 0.45, 0.375, 0.45])
me_cubo_004.update()
me_plano_001 = bpy.data.meshes.new('Plano.001')
me_plano_001.from_pydata([(-1.0, -0.07712, -1.617e-07), (1.0, -1.0, 0.0), (-1.0, 0.1519, 1.486e-07), (1.0, 1.0, 0.0), (-0.6, -0.127, -1.53e-07), (-0.2, -0.3764, -1.093e-07), (0.2, -0.5011, -8.742e-08), (0.6, -0.7506, -4.371e-08), (0.6, 0.8503, 2.623e-08), (0.2, 0.6757, 5.682e-08), (-0.2, 0.5011, 8.742e-08), (-0.6, 0.2767, 1.268e-07)], [], [(7, 1, 3, 8), (0, 4, 11, 2), (4, 5, 10, 11), (5, 6, 9, 10), (6, 7, 8, 9)])
_uv = me_plano_001.uv_layers.new(name='Mapa UV')
_uv.uv.foreach_set('vector', [0.8, 0.0, 1.0, 0.0, 1.0, 1.0, 0.8, 1.0, 0.0, 0.0, 0.2, 0.0, 0.2, 1.0, 0.0, 1.0, 0.2, 0.0, 0.4, 0.0, 0.4, 1.0, 0.2, 1.0, 0.4, 0.0, 0.6, 0.0, 0.6, 1.0, 0.4, 1.0, 0.6, 0.0, 0.8, 0.0, 0.8, 1.0, 0.6, 1.0])
me_plano_001.update()
me_plano_002 = bpy.data.meshes.new('Plano.002')
me_plano_002.from_pydata([(-1.0, -1.0, 0.0), (1.0, -1.0, 0.0), (-1.0, 1.0, 0.0), (1.0, 1.0, 0.0)], [], [(0, 1, 3, 2)])
_uv = me_plano_002.uv_layers.new(name='Mapa UV')
_uv.uv.foreach_set('vector', [0.0, 0.0, 1.0, 0.0, 1.0, 1.0, 0.0, 1.0])
me_plano_002.update()

# ---- objects
ob_camera = bpy.data.objects.new('Camera', cam_camera)
ob_pilar_m_dio = bpy.data.objects.new('pilar médio', me_cubo_002)
ob_pilar_menor = bpy.data.objects.new('pilar menor', me_cubo_002)
ob_pilar_maior = bpy.data.objects.new('pilar maior', me_cubo_002)
ob_plano = bpy.data.objects.new('Plano', me_plano)
ob_copia_do_pilar = bpy.data.objects.new('copia do pilar', me_cubo_002)
ob_copia_da_porta_001 = bpy.data.objects.new('copia da porta.001', me_cubo_002)
ob_copia_do_pilar_001 = bpy.data.objects.new('copia do pilar.001', me_cubo_002)
ob_copia_do_pilar_002 = bpy.data.objects.new('copia do pilar.002', me_cubo_002)
ob_copia_do_pilar_003 = bpy.data.objects.new('copia do pilar.003', me_cubo_002)
ob_plano_001 = bpy.data.objects.new('Plano.001', me_plano)
ob_copia_do_pilar_004 = bpy.data.objects.new('copia do pilar.004', me_cubo_002)
ob_copia_da_porta_003 = bpy.data.objects.new('copia da porta.003', me_cubo_002)
ob_copia_do_pilar_005 = bpy.data.objects.new('copia do pilar.005', me_cubo_002)
ob_copia_do_pilar_006 = bpy.data.objects.new('copia do pilar.006', me_cubo_002)
ob_copia_da_porta_004 = bpy.data.objects.new('copia da porta.004', me_cubo_002)
ob_copia_da_porta_005 = bpy.data.objects.new('copia da porta.005', me_cubo_002)
ob_copia_da_porta_006 = bpy.data.objects.new('copia da porta.006', me_cubo_002)
ob_copia_da_porta_007 = bpy.data.objects.new('copia da porta.007', me_cubo_002)
ob_copia_da_porta_008 = bpy.data.objects.new('copia da porta.008', me_cubo_002)
ob_copia_da_porta_009 = bpy.data.objects.new('copia da porta.009', me_cubo_002)
ob_copia_da_porta_010 = bpy.data.objects.new('copia da porta.010', me_cubo_002)
ob_copia_da_porta_011 = bpy.data.objects.new('copia da porta.011', me_cubo_002)
ob_copia_da_porta_012 = bpy.data.objects.new('copia da porta.012', me_cubo_002)
ob_plano_002 = bpy.data.objects.new('Plano.002', me_plano)
ob_copia_do_pilar_007 = bpy.data.objects.new('copia do pilar.007', me_cubo_002)
ob_copia_da_porta_014 = bpy.data.objects.new('copia da porta.014', me_cubo_002)
ob_copia_do_pilar_008 = bpy.data.objects.new('copia do pilar.008', me_cubo_002)
ob_copia_do_pilar_009 = bpy.data.objects.new('copia do pilar.009', me_cubo_002)
ob_copia_da_porta_016 = bpy.data.objects.new('copia da porta.016', me_cubo_002)
ob_copia_da_porta_017 = bpy.data.objects.new('copia da porta.017', me_cubo_002)
ob_copia_da_porta_018 = bpy.data.objects.new('copia da porta.018', me_cubo_002)
ob_copia_da_porta_019 = bpy.data.objects.new('copia da porta.019', me_cubo_002)
ob_copia_da_porta_020 = bpy.data.objects.new('copia da porta.020', me_cubo_002)
ob_copia_da_porta_021 = bpy.data.objects.new('copia da porta.021', me_cubo_002)
ob_copia_da_porta_023 = bpy.data.objects.new('copia da porta.023', me_cubo_002)
ob_copia_da_porta_024 = bpy.data.objects.new('copia da porta.024', me_cubo_002)
ob_plano_003 = bpy.data.objects.new('Plano.003', me_plano)
ob_copia_do_pilar_010 = bpy.data.objects.new('copia do pilar.010', me_cubo_002)
ob_copia_do_pilar_012 = bpy.data.objects.new('copia do pilar.012', me_cubo_002)
ob_copia_da_porta_025 = bpy.data.objects.new('copia da porta.025', me_cubo_002)
ob_copia_da_porta_026 = bpy.data.objects.new('copia da porta.026', me_cubo_002)
ob_copia_da_porta_027 = bpy.data.objects.new('copia da porta.027', me_cubo_002)
ob_copia_da_porta_028 = bpy.data.objects.new('copia da porta.028', me_cubo_002)
ob_plano_004 = bpy.data.objects.new('Plano.004', me_plano)
ob_copia_do_pilar_011 = bpy.data.objects.new('copia do pilar.011', me_cubo_002)
ob_copia_da_porta_002 = bpy.data.objects.new('copia da porta.002', me_cubo_002)
ob_copia_do_pilar_013 = bpy.data.objects.new('copia do pilar.013', me_cubo_002)
ob_copia_do_pilar_014 = bpy.data.objects.new('copia do pilar.014', me_cubo_002)
ob_copia_do_pilar_015 = bpy.data.objects.new('copia do pilar.015', me_cubo_002)
ob_plano_005 = bpy.data.objects.new('Plano.005', me_plano)
ob_copia_do_pilar_016 = bpy.data.objects.new('copia do pilar.016', me_cubo_002)
ob_copia_da_porta_013 = bpy.data.objects.new('copia da porta.013', me_cubo_002)
ob_copia_do_pilar_017 = bpy.data.objects.new('copia do pilar.017', me_cubo_002)
ob_copia_do_pilar_018 = bpy.data.objects.new('copia do pilar.018', me_cubo_002)
ob_copia_da_porta_022 = bpy.data.objects.new('copia da porta.022', me_cubo_002)
ob_copia_da_porta_029 = bpy.data.objects.new('copia da porta.029', me_cubo_002)
ob_copia_da_porta_030 = bpy.data.objects.new('copia da porta.030', me_cubo_002)
ob_copia_da_porta_031 = bpy.data.objects.new('copia da porta.031', me_cubo_002)
ob_copia_da_porta_032 = bpy.data.objects.new('copia da porta.032', me_cubo_002)
ob_copia_da_porta_033 = bpy.data.objects.new('copia da porta.033', me_cubo_002)
ob_copia_da_porta_034 = bpy.data.objects.new('copia da porta.034', me_cubo_002)
ob_copia_da_porta_035 = bpy.data.objects.new('copia da porta.035', me_cubo_002)
ob_copia_da_porta_036 = bpy.data.objects.new('copia da porta.036', me_cubo_002)
ob_plano_006 = bpy.data.objects.new('Plano.006', me_plano)
ob_copia_do_pilar_019 = bpy.data.objects.new('copia do pilar.019', me_cubo_002)
ob_copia_da_porta_037 = bpy.data.objects.new('copia da porta.037', me_cubo_002)
ob_copia_do_pilar_020 = bpy.data.objects.new('copia do pilar.020', me_cubo_002)
ob_copia_do_pilar_021 = bpy.data.objects.new('copia do pilar.021', me_cubo_002)
ob_copia_da_porta_039 = bpy.data.objects.new('copia da porta.039', me_cubo_002)
ob_copia_da_porta_040 = bpy.data.objects.new('copia da porta.040', me_cubo_002)
ob_copia_da_porta_041 = bpy.data.objects.new('copia da porta.041', me_cubo_002)
ob_copia_da_porta_042 = bpy.data.objects.new('copia da porta.042', me_cubo_002)
ob_copia_da_porta_043 = bpy.data.objects.new('copia da porta.043', me_cubo_002)
ob_copia_da_porta_044 = bpy.data.objects.new('copia da porta.044', me_cubo_002)
ob_copia_da_porta_045 = bpy.data.objects.new('copia da porta.045', me_cubo_002)
ob_copia_da_porta_046 = bpy.data.objects.new('copia da porta.046', me_cubo_002)
ob_plano_007 = bpy.data.objects.new('Plano.007', me_plano)
ob_copia_do_pilar_022 = bpy.data.objects.new('copia do pilar.022', me_cubo_002)
ob_copia_do_pilar_023 = bpy.data.objects.new('copia do pilar.023', me_cubo_002)
ob_copia_da_porta_047 = bpy.data.objects.new('copia da porta.047', me_cubo_002)
ob_copia_da_porta_048 = bpy.data.objects.new('copia da porta.048', me_cubo_002)
ob_copia_da_porta_049 = bpy.data.objects.new('copia da porta.049', me_cubo_002)
ob_copia_da_porta_050 = bpy.data.objects.new('copia da porta.050', me_cubo_002)
ob_pilar_maior_001 = bpy.data.objects.new('pilar maior.001', me_cubo_002)
ob_plano_009 = bpy.data.objects.new('Plano.009', me_plano)
ob_copia_do_pilar_028 = bpy.data.objects.new('copia do pilar.028', me_cubo_002)
ob_copia_da_porta_038 = bpy.data.objects.new('copia da porta.038', me_cubo_002)
ob_copia_do_pilar_029 = bpy.data.objects.new('copia do pilar.029', me_cubo_002)
ob_copia_do_pilar_030 = bpy.data.objects.new('copia do pilar.030', me_cubo_002)
ob_copia_da_porta_051 = bpy.data.objects.new('copia da porta.051', me_cubo_002)
ob_copia_da_porta_052 = bpy.data.objects.new('copia da porta.052', me_cubo_002)
ob_copia_da_porta_053 = bpy.data.objects.new('copia da porta.053', me_cubo_002)
ob_copia_da_porta_054 = bpy.data.objects.new('copia da porta.054', me_cubo_002)
ob_copia_da_porta_055 = bpy.data.objects.new('copia da porta.055', me_cubo_002)
ob_copia_da_porta_056 = bpy.data.objects.new('copia da porta.056', me_cubo_002)
ob_copia_da_porta_057 = bpy.data.objects.new('copia da porta.057', me_cubo_002)
ob_copia_da_porta_058 = bpy.data.objects.new('copia da porta.058', me_cubo_002)
ob_copia_da_porta_059 = bpy.data.objects.new('copia da porta.059', me_cubo_002)
ob_plano_010 = bpy.data.objects.new('Plano.010', me_plano)
ob_copia_do_pilar_031 = bpy.data.objects.new('copia do pilar.031', me_cubo_002)
ob_copia_da_porta_060 = bpy.data.objects.new('copia da porta.060', me_cubo_002)
ob_copia_do_pilar_032 = bpy.data.objects.new('copia do pilar.032', me_cubo_002)
ob_copia_do_pilar_033 = bpy.data.objects.new('copia do pilar.033', me_cubo_002)
ob_copia_da_porta_061 = bpy.data.objects.new('copia da porta.061', me_cubo_002)
ob_copia_da_porta_062 = bpy.data.objects.new('copia da porta.062', me_cubo_002)
ob_copia_da_porta_063 = bpy.data.objects.new('copia da porta.063', me_cubo_002)
ob_copia_da_porta_064 = bpy.data.objects.new('copia da porta.064', me_cubo_002)
ob_copia_da_porta_065 = bpy.data.objects.new('copia da porta.065', me_cubo_002)
ob_copia_da_porta_066 = bpy.data.objects.new('copia da porta.066', me_cubo_002)
ob_copia_da_porta_067 = bpy.data.objects.new('copia da porta.067', me_cubo_002)
ob_copia_da_porta_068 = bpy.data.objects.new('copia da porta.068', me_cubo_002)
ob_plano_011 = bpy.data.objects.new('Plano.011', me_plano)
ob_copia_do_pilar_034 = bpy.data.objects.new('copia do pilar.034', me_cubo_002)
ob_copia_do_pilar_035 = bpy.data.objects.new('copia do pilar.035', me_cubo_002)
ob_copia_da_porta_069 = bpy.data.objects.new('copia da porta.069', me_cubo_002)
ob_copia_da_porta_070 = bpy.data.objects.new('copia da porta.070', me_cubo_002)
ob_copia_da_porta_071 = bpy.data.objects.new('copia da porta.071', me_cubo_002)
ob_copia_da_porta_072 = bpy.data.objects.new('copia da porta.072', me_cubo_002)
ob_pilar_maior_003 = bpy.data.objects.new('pilar maior.003', me_cubo_002)
ob_pilar_maior_004 = bpy.data.objects.new('pilar maior.004', me_cubo_006)
ob_pilar_maior_002 = bpy.data.objects.new('pilar maior.002', me_cubo_002)
ob_pilar_maior_005 = bpy.data.objects.new('pilar maior.005', me_cubo_002)
ob_pilar_maior_006 = bpy.data.objects.new('pilar maior.006', me_cubo_002)
ob_pilar_maior_007 = bpy.data.objects.new('pilar maior.007', me_cubo_002)
ob_cubo_002 = bpy.data.objects.new('Cubo.002', me_cubo_007)
ob_pilar_maior_008 = bpy.data.objects.new('pilar maior.008', me_cubo_002)
ob_pilar_maior_009 = bpy.data.objects.new('pilar maior.009', me_cubo_002)
ob_pilar_maior_010 = bpy.data.objects.new('pilar maior.010', me_cubo_002)
ob_pilar_maior_011 = bpy.data.objects.new('pilar maior.011', me_cubo_002)
ob_pilar_maior_012 = bpy.data.objects.new('pilar maior.012', me_cubo_002)
ob_pilar_maior_013 = bpy.data.objects.new('pilar maior.013', me_cubo_002)
ob_cubo_004 = bpy.data.objects.new('Cubo.004', me_cubo)
ob_cubo_005 = bpy.data.objects.new('Cubo.005', me_cubo)
ob_cubo_006 = bpy.data.objects.new('Cubo.006', me_cubo)
ob_pilar_maior_014 = bpy.data.objects.new('pilar maior.014', me_cubo_003)
ob_pilar_maior_015 = bpy.data.objects.new('pilar maior.015', me_cubo_002)
ob_pilar_maior_016 = bpy.data.objects.new('pilar maior.016', me_cubo_002)
ob_pilar_maior_017 = bpy.data.objects.new('pilar maior.017', me_cubo_002)
ob_pilar_maior_018 = bpy.data.objects.new('pilar maior.018', me_cubo_002)
ob_pilar_maior_019 = bpy.data.objects.new('pilar maior.019', me_cubo_002)
ob_pilar_maior_020 = bpy.data.objects.new('pilar maior.020', me_cubo_002)
ob_cubo_007 = bpy.data.objects.new('Cubo.007', me_cubo)
ob_cubo_008 = bpy.data.objects.new('Cubo.008', me_cubo)
ob_pilar_maior_021 = bpy.data.objects.new('pilar maior.021', me_cubo_003)
ob_cubo_001 = bpy.data.objects.new('Cubo.001', me_cubo_007)
ob_cubo_003 = bpy.data.objects.new('Cubo.003', me_cubo_007)
ob_cubo_009 = bpy.data.objects.new('Cubo.009', me_cubo_007)
ob_cubo = bpy.data.objects.new('Cubo', me_cubo_004)
ob_cubo_010 = bpy.data.objects.new('Cubo.010', me_cubo_004)
ob_plano_012 = bpy.data.objects.new('Plano.012', me_plano_001)
ob_plano_013 = bpy.data.objects.new('Plano.013', me_plano_001)
ob_plano_014 = bpy.data.objects.new('Plano.014', me_plano_001)
ob_plano_015 = bpy.data.objects.new('Plano.015', me_plano_002)
ob_plano_008 = bpy.data.objects.new('Plano.008', me_plano)
ob_copia_do_pilar_024 = bpy.data.objects.new('copia do pilar.024', me_cubo_002)
ob_copia_da_porta_015 = bpy.data.objects.new('copia da porta.015', me_cubo_002)
ob_copia_do_pilar_025 = bpy.data.objects.new('copia do pilar.025', me_cubo_002)
ob_copia_do_pilar_026 = bpy.data.objects.new('copia do pilar.026', me_cubo_002)
ob_copia_da_porta_073 = bpy.data.objects.new('copia da porta.073', me_cubo_002)
ob_copia_da_porta_074 = bpy.data.objects.new('copia da porta.074', me_cubo_002)
ob_copia_da_porta_075 = bpy.data.objects.new('copia da porta.075', me_cubo_002)
ob_copia_da_porta_076 = bpy.data.objects.new('copia da porta.076', me_cubo_002)
ob_copia_da_porta_077 = bpy.data.objects.new('copia da porta.077', me_cubo_002)
ob_copia_da_porta_078 = bpy.data.objects.new('copia da porta.078', me_cubo_002)
ob_copia_da_porta_079 = bpy.data.objects.new('copia da porta.079', me_cubo_002)
ob_copia_da_porta_080 = bpy.data.objects.new('copia da porta.080', me_cubo_002)
ob_plano_016 = bpy.data.objects.new('Plano.016', me_plano)
ob_copia_do_pilar_027 = bpy.data.objects.new('copia do pilar.027', me_cubo_002)
ob_copia_da_porta_081 = bpy.data.objects.new('copia da porta.081', me_cubo_002)
ob_copia_do_pilar_036 = bpy.data.objects.new('copia do pilar.036', me_cubo_002)
ob_copia_do_pilar_037 = bpy.data.objects.new('copia do pilar.037', me_cubo_002)
ob_copia_da_porta_082 = bpy.data.objects.new('copia da porta.082', me_cubo_002)
ob_copia_da_porta_083 = bpy.data.objects.new('copia da porta.083', me_cubo_002)
ob_copia_da_porta_084 = bpy.data.objects.new('copia da porta.084', me_cubo_002)
ob_copia_da_porta_085 = bpy.data.objects.new('copia da porta.085', me_cubo_002)
ob_copia_da_porta_086 = bpy.data.objects.new('copia da porta.086', me_cubo_002)
ob_copia_da_porta_087 = bpy.data.objects.new('copia da porta.087', me_cubo_002)
ob_copia_da_porta_088 = bpy.data.objects.new('copia da porta.088', me_cubo_002)
ob_copia_da_porta_089 = bpy.data.objects.new('copia da porta.089', me_cubo_002)
ob_copia_da_porta_090 = bpy.data.objects.new('copia da porta.090', me_cubo_002)
ob_plano_017 = bpy.data.objects.new('Plano.017', me_plano)
ob_copia_do_pilar_038 = bpy.data.objects.new('copia do pilar.038', me_cubo_002)
ob_copia_do_pilar_039 = bpy.data.objects.new('copia do pilar.039', me_cubo_002)
ob_copia_da_porta_091 = bpy.data.objects.new('copia da porta.091', me_cubo_002)
ob_copia_da_porta_092 = bpy.data.objects.new('copia da porta.092', me_cubo_002)
ob_copia_da_porta_093 = bpy.data.objects.new('copia da porta.093', me_cubo_002)
ob_copia_da_porta_094 = bpy.data.objects.new('copia da porta.094', me_cubo_002)
ob_plano_018 = bpy.data.objects.new('Plano.018', me_plano)
ob_copia_do_pilar_040 = bpy.data.objects.new('copia do pilar.040', me_cubo_002)
ob_copia_da_porta_095 = bpy.data.objects.new('copia da porta.095', me_cubo_002)
ob_copia_do_pilar_041 = bpy.data.objects.new('copia do pilar.041', me_cubo_002)
ob_copia_do_pilar_042 = bpy.data.objects.new('copia do pilar.042', me_cubo_002)
ob_copia_da_porta_096 = bpy.data.objects.new('copia da porta.096', me_cubo_002)
ob_copia_da_porta_097 = bpy.data.objects.new('copia da porta.097', me_cubo_002)
ob_copia_da_porta_098 = bpy.data.objects.new('copia da porta.098', me_cubo_002)
ob_copia_da_porta_099 = bpy.data.objects.new('copia da porta.099', me_cubo_002)
ob_copia_da_porta_100 = bpy.data.objects.new('copia da porta.100', me_cubo_002)
ob_copia_da_porta_101 = bpy.data.objects.new('copia da porta.101', me_cubo_002)
ob_copia_da_porta_102 = bpy.data.objects.new('copia da porta.102', me_cubo_002)
ob_copia_da_porta_103 = bpy.data.objects.new('copia da porta.103', me_cubo_002)
ob_plano_019 = bpy.data.objects.new('Plano.019', me_plano)
ob_copia_do_pilar_043 = bpy.data.objects.new('copia do pilar.043', me_cubo_002)
ob_copia_do_pilar_044 = bpy.data.objects.new('copia do pilar.044', me_cubo_002)
ob_copia_da_porta_104 = bpy.data.objects.new('copia da porta.104', me_cubo_002)
ob_copia_da_porta_105 = bpy.data.objects.new('copia da porta.105', me_cubo_002)
ob_copia_da_porta_106 = bpy.data.objects.new('copia da porta.106', me_cubo_002)
ob_copia_da_porta_107 = bpy.data.objects.new('copia da porta.107', me_cubo_002)
ob_plano_020 = bpy.data.objects.new('Plano.020', me_plano_002)
ob_plano_021 = bpy.data.objects.new('Plano.021', me_plano)
ob_copia_do_pilar_045 = bpy.data.objects.new('copia do pilar.045', me_cubo_002)
ob_copia_do_pilar_046 = bpy.data.objects.new('copia do pilar.046', me_cubo_002)
ob_copia_da_porta_108 = bpy.data.objects.new('copia da porta.108', me_cubo_002)
ob_copia_da_porta_109 = bpy.data.objects.new('copia da porta.109', me_cubo_002)
ob_copia_da_porta_110 = bpy.data.objects.new('copia da porta.110', me_cubo_002)
ob_copia_da_porta_111 = bpy.data.objects.new('copia da porta.111', me_cubo_002)
ob_plano_022 = bpy.data.objects.new('Plano.022', me_plano)
ob_copia_do_pilar_047 = bpy.data.objects.new('copia do pilar.047', me_cubo_002)
ob_copia_da_porta_112 = bpy.data.objects.new('copia da porta.112', me_cubo_002)
ob_copia_do_pilar_048 = bpy.data.objects.new('copia do pilar.048', me_cubo_002)
ob_copia_do_pilar_049 = bpy.data.objects.new('copia do pilar.049', me_cubo_002)
ob_copia_da_porta_113 = bpy.data.objects.new('copia da porta.113', me_cubo_002)
ob_copia_da_porta_114 = bpy.data.objects.new('copia da porta.114', me_cubo_002)
ob_copia_da_porta_115 = bpy.data.objects.new('copia da porta.115', me_cubo_002)
ob_copia_da_porta_116 = bpy.data.objects.new('copia da porta.116', me_cubo_002)
ob_copia_da_porta_117 = bpy.data.objects.new('copia da porta.117', me_cubo_002)
ob_copia_da_porta_118 = bpy.data.objects.new('copia da porta.118', me_cubo_002)
ob_copia_da_porta_119 = bpy.data.objects.new('copia da porta.119', me_cubo_002)
ob_copia_da_porta_120 = bpy.data.objects.new('copia da porta.120', me_cubo_002)
ob_plano_023 = bpy.data.objects.new('Plano.023', me_plano)
ob_copia_do_pilar_050 = bpy.data.objects.new('copia do pilar.050', me_cubo_002)
ob_copia_da_porta_121 = bpy.data.objects.new('copia da porta.121', me_cubo_002)
ob_copia_do_pilar_051 = bpy.data.objects.new('copia do pilar.051', me_cubo_002)
ob_copia_do_pilar_052 = bpy.data.objects.new('copia do pilar.052', me_cubo_002)
ob_copia_da_porta_122 = bpy.data.objects.new('copia da porta.122', me_cubo_002)
ob_copia_da_porta_123 = bpy.data.objects.new('copia da porta.123', me_cubo_002)
ob_copia_da_porta_124 = bpy.data.objects.new('copia da porta.124', me_cubo_002)
ob_copia_da_porta_125 = bpy.data.objects.new('copia da porta.125', me_cubo_002)
ob_copia_da_porta_126 = bpy.data.objects.new('copia da porta.126', me_cubo_002)
ob_copia_da_porta_127 = bpy.data.objects.new('copia da porta.127', me_cubo_002)
ob_copia_da_porta_128 = bpy.data.objects.new('copia da porta.128', me_cubo_002)
ob_copia_da_porta_129 = bpy.data.objects.new('copia da porta.129', me_cubo_002)
ob_copia_da_porta_130 = bpy.data.objects.new('copia da porta.130', me_cubo_002)

# ---- transforms, parenting, visibility, modifiers, constraints
ob_camera.location = (7.359, -6.926, 4.958)
ob_camera.rotation_euler = (1.109, 0.0, 0.8149)
ob_camera.lock_rotations_4d = False
ob_camera.empty_display_type = 'ARROWS'
ob_camera.color = (0.0, 0.0, 0.0, 0.0)
ob_camera.display_type = 'WIRE'
ob_camera.lineart.crease_threshold = 0.0
ob_pilar_m_dio.location = (0.0, 0.0, 0.311)
ob_pilar_menor.location = (-1.388, 0.0, 0.1363)
ob_pilar_menor.scale = (1.0, 1.0, 0.4044)
ob_pilar_maior.location = (1.122, 0.0, 0.4723)
ob_pilar_maior.scale = (1.0, 1.0, 1.613)
ob_plano.location = (-5.053, 0.0, 1.005)
ob_plano.rotation_euler = (1.571, -0.0, 0.0)
ob_copia_do_pilar.location = (-3.918, 0.0, 3.022)
ob_copia_do_pilar.rotation_euler = (3.142, 0.0, 0.0)
ob_copia_do_pilar.scale = (0.7569, 0.82, 1.0)
ob_copia_da_porta_001.location = (-5.872, 0.0, 2.508)
ob_copia_da_porta_001.rotation_euler = (0.0, 1.571, 0.0)
ob_copia_da_porta_001.scale = (0.3374, 0.82, 0.5924)
ob_copia_do_pilar_001.location = (-4.523, 0.0, 3.0)
ob_copia_do_pilar_001.rotation_euler = (3.142, 0.0, 0.0)
ob_copia_do_pilar_001.scale = (0.4128, 0.4472, 0.9878)
ob_copia_do_pilar_002.location = (-5.519, 0.0, 3.0)
ob_copia_do_pilar_002.rotation_euler = (0.0, 3.142, 0.0)
ob_copia_do_pilar_002.scale = (0.4128, 0.4472, 0.9878)
ob_copia_do_pilar_003.location = (-5.024, 0.0, 3.228)
ob_copia_do_pilar_003.rotation_euler = (3.142, 0.0, 0.0)
ob_copia_do_pilar_003.scale = (0.4128, 0.4472, 0.2196)
ob_plano_001.location = (-8.436, 0.0, 1.005)
ob_plano_001.rotation_euler = (1.571, -0.0, 0.0)
ob_copia_do_pilar_004.location = (-7.3, 0.0, 3.022)
ob_copia_do_pilar_004.rotation_euler = (3.142, 0.0, 0.0)
ob_copia_do_pilar_004.scale = (0.7569, 0.82, 1.0)
ob_copia_da_porta_003.location = (-8.775, 0.0, 2.323)
ob_copia_da_porta_003.rotation_euler = (0.0, 1.571, 0.0)
ob_copia_da_porta_003.scale = (0.3374, 0.3785, 0.2713)
ob_copia_do_pilar_005.location = (-7.905, 0.0, 2.781)
ob_copia_do_pilar_005.rotation_euler = (3.142, 0.0, 0.0)
ob_copia_do_pilar_005.scale = (0.4128, 0.4472, 0.8547)
ob_copia_do_pilar_006.location = (-8.896, 0.0, 2.781)
ob_copia_do_pilar_006.rotation_euler = (3.142, 0.0, 0.0)
ob_copia_do_pilar_006.scale = (0.4128, 0.4472, 0.8547)
ob_copia_da_porta_004.location = (-8.775, 0.0, 0.878)
ob_copia_da_porta_004.rotation_euler = (0.0, 1.571, 0.0)
ob_copia_da_porta_004.scale = (0.3374, 0.3785, 0.2713)
ob_copia_da_porta_005.location = (-9.246, 0.0001845, 1.217)
ob_copia_da_porta_005.rotation_euler = (0.0, 1.571, 0.0)
ob_copia_da_porta_005.scale = (0.3374, 0.3785, 0.112)
ob_copia_da_porta_006.location = (-9.412, 0.0001845, 2.975)
ob_copia_da_porta_006.rotation_euler = (-0.0, 2.164, 0.0)
ob_copia_da_porta_006.scale = (0.3374, 0.3785, 0.1885)
ob_copia_da_porta_007.location = (-8.972, 0.0001845, 0.6737)
ob_copia_da_porta_007.rotation_euler = (-0.0, -2.164, 0.0)
ob_copia_da_porta_007.scale = (0.3374, 0.3785, 0.1885)
ob_copia_da_porta_008.location = (-9.457, 0.0004185, 2.061)
ob_copia_da_porta_008.rotation_euler = (0.0, 1.571, 0.0)
ob_copia_da_porta_008.scale = (0.3374, 0.3785, 0.08929)
ob_copia_da_porta_009.location = (-7.93, 0.0001845, 1.509)
ob_copia_da_porta_009.rotation_euler = (0.0, 1.571, 0.0)
ob_copia_da_porta_009.scale = (0.3374, 0.3785, 0.112)
ob_copia_da_porta_010.location = (-7.65, 0.0001845, 2.169)
ob_copia_da_porta_010.rotation_euler = (0.0, 1.571, 0.0)
ob_copia_da_porta_010.scale = (0.3374, 0.3785, 0.112)
ob_copia_da_porta_011.location = (-7.814, 0.0001845, 0.7461)
ob_copia_da_porta_011.rotation_euler = (0.0, 1.571, 0.0)
ob_copia_da_porta_011.scale = (0.3374, 0.3785, 0.112)
ob_copia_da_porta_012.location = (-8.281, 0.0001845, 0.4068)
ob_copia_da_porta_012.rotation_euler = (0.0, 1.571, 0.0)
ob_copia_da_porta_012.scale = (0.3374, 0.3785, 0.112)
ob_plano_002.location = (-11.8, 0.0, 1.005)
ob_plano_002.rotation_euler = (1.571, -0.0, 0.0)
ob_copia_do_pilar_007.location = (-10.66, 0.0, 3.022)
ob_copia_do_pilar_007.rotation_euler = (3.142, 0.0, 0.0)
ob_copia_do_pilar_007.scale = (0.7569, 0.82, 1.0)
ob_copia_da_porta_014.location = (-12.14, 0.0, 2.323)
ob_copia_da_porta_014.rotation_euler = (0.0, 1.571, 0.0)
ob_copia_da_porta_014.scale = (0.3374, 0.3785, 0.2713)
ob_copia_do_pilar_008.location = (-11.27, 0.0, 2.781)
ob_copia_do_pilar_008.rotation_euler = (3.142, 0.0, 0.0)
ob_copia_do_pilar_008.scale = (0.4128, 0.4472, 0.8547)
ob_copia_do_pilar_009.location = (-12.26, 0.0, 2.781)
ob_copia_do_pilar_009.rotation_euler = (3.142, 0.0, 0.0)
ob_copia_do_pilar_009.scale = (0.4128, 0.4472, 0.8547)
ob_copia_da_porta_016.location = (-12.83, 0.0001845, 1.217)
ob_copia_da_porta_016.rotation_euler = (0.0, 1.571, 0.0)
ob_copia_da_porta_016.scale = (0.3374, 0.3785, 0.112)
ob_copia_da_porta_017.location = (-10.77, 0.0001845, 0.3519)
ob_copia_da_porta_017.rotation_euler = (3.142, 2.164, 0.0)
ob_copia_da_porta_017.scale = (0.3374, 0.3785, 0.1885)
ob_copia_da_porta_018.location = (-12.33, 0.0001845, 0.6737)
ob_copia_da_porta_018.rotation_euler = (-0.0, -2.164, 0.0)
ob_copia_da_porta_018.scale = (0.3374, 0.3785, 0.1885)
ob_copia_da_porta_019.location = (-12.58, 0.0004185, 2.061)
ob_copia_da_porta_019.rotation_euler = (0.0, 1.571, 0.0)
ob_copia_da_porta_019.scale = (0.3374, 0.3785, 0.08929)
ob_copia_da_porta_020.location = (-11.01, 0.0001845, 1.509)
ob_copia_da_porta_020.rotation_euler = (0.0, 1.571, 0.0)
ob_copia_da_porta_020.scale = (0.3374, 0.3785, 0.112)
ob_copia_da_porta_021.location = (-11.29, 0.0001845, 2.169)
ob_copia_da_porta_021.rotation_euler = (0.0, 1.571, 0.0)
ob_copia_da_porta_021.scale = (0.3374, 0.3785, 0.112)
ob_copia_da_porta_023.location = (-12.21, 0.0001845, 2.632)
ob_copia_da_porta_023.rotation_euler = (0.0, 1.571, 0.0)
ob_copia_da_porta_023.scale = (0.3374, 0.3785, 0.112)
ob_copia_da_porta_024.location = (-11.6, 0.0001845, 0.4013)
ob_copia_da_porta_024.rotation_euler = (0.0, 1.571, 0.0)
ob_copia_da_porta_024.scale = (0.3374, 0.3785, 0.112)
ob_plano_003.location = (-15.12, 0.0, 1.005)
ob_plano_003.rotation_euler = (1.571, -0.0, 0.0)
ob_copia_do_pilar_010.location = (-13.99, 0.0, 3.022)
ob_copia_do_pilar_010.rotation_euler = (3.142, 0.0, 0.0)
ob_copia_do_pilar_010.scale = (0.7569, 0.82, 1.0)
ob_copia_do_pilar_012.location = (-15.37, 0.0, 3.034)
ob_copia_do_pilar_012.rotation_euler = (3.142, 0.2094, 0.0)
ob_copia_do_pilar_012.scale = (0.4225, 0.3523, 1.004)
ob_copia_da_porta_025.location = (-14.42, 0.0004185, 2.061)
ob_copia_da_porta_025.rotation_euler = (0.0, 1.571, 0.0)
ob_copia_da_porta_025.scale = (0.3374, 0.3785, 0.08929)
ob_copia_da_porta_026.location = (-15.42, 0.0004185, 0.4974)
ob_copia_da_porta_026.rotation_euler = (0.0, 1.571, 0.0)
ob_copia_da_porta_026.scale = (0.3374, 0.3785, 0.1773)
ob_copia_da_porta_027.location = (-14.86, -0.03605, 1.161)
ob_copia_da_porta_027.rotation_euler = (0.0, 1.571, 0.0)
ob_copia_da_porta_027.scale = (0.3374, 0.3785, 0.1773)
ob_copia_da_porta_028.location = (-15.08, -0.02165, 2.546)
ob_copia_da_porta_028.rotation_euler = (0.0, 1.571, 0.0)
ob_copia_da_porta_028.scale = (0.3374, 0.3785, 0.1773)
ob_plano_004.location = (-2.053, 0.0, 8.005)
ob_plano_004.rotation_euler = (1.571, -0.0, 0.0)
ob_copia_do_pilar_011.location = (-0.9178, 0.0, 10.02)
ob_copia_do_pilar_011.rotation_euler = (3.142, 0.0, 0.0)
ob_copia_do_pilar_011.scale = (0.7569, 0.82, 1.0)
ob_copia_da_porta_002.location = (-2.872, 0.0, 9.508)
ob_copia_da_porta_002.rotation_euler = (0.0, 1.571, 0.0)
ob_copia_da_porta_002.scale = (0.3374, 0.82, 0.5924)
ob_copia_do_pilar_013.location = (-1.523, 0.0, 10.0)
ob_copia_do_pilar_013.rotation_euler = (3.142, 0.0, 0.0)
ob_copia_do_pilar_013.scale = (0.4128, 0.4472, 0.9878)
ob_copia_do_pilar_014.location = (-2.519, 0.0, 10.0)
ob_copia_do_pilar_014.rotation_euler = (0.0, 3.142, 0.0)
ob_copia_do_pilar_014.scale = (0.4128, 0.4472, 0.9878)
ob_copia_do_pilar_015.location = (-2.024, 0.0, 10.23)
ob_copia_do_pilar_015.rotation_euler = (3.142, 0.0, 0.0)
ob_copia_do_pilar_015.scale = (0.4128, 0.4472, 0.2196)
ob_plano_005.location = (-4.436, 0.0, 8.005)
ob_plano_005.rotation_euler = (1.571, -0.0, 0.0)
ob_copia_do_pilar_016.location = (-3.3, 0.0, 10.02)
ob_copia_do_pilar_016.rotation_euler = (3.142, 0.0, 0.0)
ob_copia_do_pilar_016.scale = (0.7569, 0.82, 1.0)
ob_copia_da_porta_013.location = (-4.775, 0.0, 9.323)
ob_copia_da_porta_013.rotation_euler = (0.0, 1.571, 0.0)
ob_copia_da_porta_013.scale = (0.3374, 0.3785, 0.2713)
ob_copia_do_pilar_017.location = (-3.905, 0.0, 9.781)
ob_copia_do_pilar_017.rotation_euler = (3.142, 0.0, 0.0)
ob_copia_do_pilar_017.scale = (0.4128, 0.4472, 0.8547)
ob_copia_do_pilar_018.location = (-4.896, 0.0, 9.781)
ob_copia_do_pilar_018.rotation_euler = (3.142, 0.0, 0.0)
ob_copia_do_pilar_018.scale = (0.4128, 0.4472, 0.8547)
ob_copia_da_porta_022.location = (-4.775, 0.0, 7.878)
ob_copia_da_porta_022.rotation_euler = (0.0, 1.571, 0.0)
ob_copia_da_porta_022.scale = (0.3374, 0.3785, 0.2713)
ob_copia_da_porta_029.location = (-5.246, 0.0001845, 8.217)
ob_copia_da_porta_029.rotation_euler = (0.0, 1.571, 0.0)
ob_copia_da_porta_029.scale = (0.3374, 0.3785, 0.112)
ob_copia_da_porta_030.location = (-5.412, 0.0001845, 9.975)
ob_copia_da_porta_030.rotation_euler = (-0.0, 2.164, 0.0)
ob_copia_da_porta_030.scale = (0.3374, 0.3785, 0.1885)
ob_copia_da_porta_031.location = (-4.972, 0.0001845, 7.674)
ob_copia_da_porta_031.rotation_euler = (-0.0, -2.164, 0.0)
ob_copia_da_porta_031.scale = (0.3374, 0.3785, 0.1885)
ob_copia_da_porta_032.location = (-5.457, 0.0004185, 9.061)
ob_copia_da_porta_032.rotation_euler = (0.0, 1.571, 0.0)
ob_copia_da_porta_032.scale = (0.3374, 0.3785, 0.08929)
ob_copia_da_porta_033.location = (-3.93, 0.0001845, 8.509)
ob_copia_da_porta_033.rotation_euler = (0.0, 1.571, 0.0)
ob_copia_da_porta_033.scale = (0.3374, 0.3785, 0.112)
ob_copia_da_porta_034.location = (-3.65, 0.0001845, 9.169)
ob_copia_da_porta_034.rotation_euler = (0.0, 1.571, 0.0)
ob_copia_da_porta_034.scale = (0.3374, 0.3785, 0.112)
ob_copia_da_porta_035.location = (-3.814, 0.0001845, 7.746)
ob_copia_da_porta_035.rotation_euler = (0.0, 1.571, 0.0)
ob_copia_da_porta_035.scale = (0.3374, 0.3785, 0.112)
ob_copia_da_porta_036.location = (-4.281, 0.0001845, 7.407)
ob_copia_da_porta_036.rotation_euler = (0.0, 1.571, 0.0)
ob_copia_da_porta_036.scale = (0.3374, 0.3785, 0.112)
ob_plano_006.location = (-6.797, 0.0, 8.005)
ob_plano_006.rotation_euler = (1.571, -0.0, 0.0)
ob_copia_do_pilar_019.location = (-5.662, 0.0, 10.02)
ob_copia_do_pilar_019.rotation_euler = (3.142, 0.0, 0.0)
ob_copia_do_pilar_019.scale = (0.7569, 0.82, 1.0)
ob_copia_da_porta_037.location = (-7.136, 0.0, 9.323)
ob_copia_da_porta_037.rotation_euler = (0.0, 1.571, 0.0)
ob_copia_da_porta_037.scale = (0.3374, 0.3785, 0.2713)
ob_copia_do_pilar_020.location = (-6.266, 0.0, 9.781)
ob_copia_do_pilar_020.rotation_euler = (3.142, 0.0, 0.0)
ob_copia_do_pilar_020.scale = (0.4128, 0.4472, 0.8547)
ob_copia_do_pilar_021.location = (-7.258, 0.0, 9.781)
ob_copia_do_pilar_021.rotation_euler = (3.142, 0.0, 0.0)
ob_copia_do_pilar_021.scale = (0.4128, 0.4472, 0.8547)
ob_copia_da_porta_039.location = (-7.827, 0.0001845, 8.217)
ob_copia_da_porta_039.rotation_euler = (0.0, 1.571, 0.0)
ob_copia_da_porta_039.scale = (0.3374, 0.3785, 0.112)
ob_copia_da_porta_040.location = (-5.77, 0.0001845, 7.352)
ob_copia_da_porta_040.rotation_euler = (3.142, 2.164, 0.0)
ob_copia_da_porta_040.scale = (0.3374, 0.3785, 0.1885)
ob_copia_da_porta_041.location = (-7.334, 0.0001845, 7.674)
ob_copia_da_porta_041.rotation_euler = (-0.0, -2.164, 0.0)
ob_copia_da_porta_041.scale = (0.3374, 0.3785, 0.1885)
ob_copia_da_porta_042.location = (-7.578, 0.0004185, 9.061)
ob_copia_da_porta_042.rotation_euler = (0.0, 1.571, 0.0)
ob_copia_da_porta_042.scale = (0.3374, 0.3785, 0.08929)
ob_copia_da_porta_043.location = (-6.014, 0.0001845, 8.509)
ob_copia_da_porta_043.rotation_euler = (0.0, 1.571, 0.0)
ob_copia_da_porta_043.scale = (0.3374, 0.3785, 0.112)
ob_copia_da_porta_044.location = (-6.29, 0.0001845, 9.169)
ob_copia_da_porta_044.rotation_euler = (0.0, 1.571, 0.0)
ob_copia_da_porta_044.scale = (0.3374, 0.3785, 0.112)
ob_copia_da_porta_045.location = (-7.214, 0.0001845, 9.632)
ob_copia_da_porta_045.rotation_euler = (0.0, 1.571, 0.0)
ob_copia_da_porta_045.scale = (0.3374, 0.3785, 0.112)
ob_copia_da_porta_046.location = (-6.598, 0.0001845, 7.401)
ob_copia_da_porta_046.rotation_euler = (0.0, 1.571, 0.0)
ob_copia_da_porta_046.scale = (0.3374, 0.3785, 0.112)
ob_plano_007.location = (-9.124, 0.0, 8.005)
ob_plano_007.rotation_euler = (1.571, -0.0, 0.0)
ob_copia_do_pilar_022.location = (-7.989, 0.0, 10.02)
ob_copia_do_pilar_022.rotation_euler = (3.142, 0.0, 0.0)
ob_copia_do_pilar_022.scale = (0.7569, 0.82, 1.0)
ob_copia_do_pilar_023.location = (-9.369, 0.0, 10.03)
ob_copia_do_pilar_023.rotation_euler = (3.142, 0.2094, 0.0)
ob_copia_do_pilar_023.scale = (0.4225, 0.3523, 1.004)
ob_copia_da_porta_047.location = (-8.423, 0.0004185, 9.061)
ob_copia_da_porta_047.rotation_euler = (0.0, 1.571, 0.0)
ob_copia_da_porta_047.scale = (0.3374, 0.3785, 0.08929)
ob_copia_da_porta_048.location = (-9.418, 0.0004185, 7.497)
ob_copia_da_porta_048.rotation_euler = (0.0, 1.571, 0.0)
ob_copia_da_porta_048.scale = (0.3374, 0.3785, 0.1773)
ob_copia_da_porta_049.location = (-8.859, -0.03605, 8.161)
ob_copia_da_porta_049.rotation_euler = (0.0, 1.571, 0.0)
ob_copia_da_porta_049.scale = (0.3374, 0.3785, 0.1773)
ob_copia_da_porta_050.location = (-9.079, -0.02165, 9.546)
ob_copia_da_porta_050.rotation_euler = (0.0, 1.571, 0.0)
ob_copia_da_porta_050.scale = (0.3374, 0.3785, 0.1773)
ob_pilar_maior_001.location = (-9.356, 0.0, 10.47)
ob_pilar_maior_001.rotation_euler = (0.0, 1.571, 0.0)
ob_pilar_maior_001.scale = (1.0, 1.0, 2.921)
ob_plano_009.location = (-1.112, 5.573, 8.005)
ob_plano_009.rotation_euler = (1.571, -0.0, 1.571)
ob_copia_do_pilar_028.location = (-1.112, 6.709, 10.02)
ob_copia_do_pilar_028.rotation_euler = (3.142, -0.0, 1.571)
ob_copia_do_pilar_028.scale = (0.7569, 0.82, 1.0)
ob_copia_da_porta_038.location = (-1.112, 5.234, 9.323)
ob_copia_da_porta_038.rotation_euler = (-1.571, 1.571, 0.0)
ob_copia_da_porta_038.scale = (0.3374, 0.3785, 0.2713)
ob_copia_do_pilar_029.location = (-1.112, 6.104, 9.781)
ob_copia_do_pilar_029.rotation_euler = (3.142, -0.0, 1.571)
ob_copia_do_pilar_029.scale = (0.4128, 0.4472, 0.8547)
ob_copia_do_pilar_030.location = (-1.112, 5.113, 9.781)
ob_copia_do_pilar_030.rotation_euler = (3.142, -0.0, 1.571)
ob_copia_do_pilar_030.scale = (0.4128, 0.4472, 0.8547)
ob_copia_da_porta_051.location = (-1.112, 5.234, 7.878)
ob_copia_da_porta_051.rotation_euler = (-1.571, 1.571, 0.0)
ob_copia_da_porta_051.scale = (0.3374, 0.3785, 0.2713)
ob_copia_da_porta_052.location = (-1.112, 4.763, 8.217)
ob_copia_da_porta_052.rotation_euler = (-1.571, 1.571, 0.0)
ob_copia_da_porta_052.scale = (0.3374, 0.3785, 0.112)
ob_copia_da_porta_053.location = (-1.112, 4.596, 9.975)
ob_copia_da_porta_053.rotation_euler = (-0.0, 2.164, 1.571)
ob_copia_da_porta_053.scale = (0.3374, 0.3785, 0.1885)
ob_copia_da_porta_054.location = (-1.112, 5.037, 7.674)
ob_copia_da_porta_054.rotation_euler = (-0.0, -2.164, 1.571)
ob_copia_da_porta_054.scale = (0.3374, 0.3785, 0.1885)
ob_copia_da_porta_055.location = (-1.112, 4.551, 9.061)
ob_copia_da_porta_055.rotation_euler = (-1.571, 1.571, 0.0)
ob_copia_da_porta_055.scale = (0.3374, 0.3785, 0.08929)
ob_copia_da_porta_056.location = (-1.112, 6.079, 8.509)
ob_copia_da_porta_056.rotation_euler = (-1.571, 1.571, 0.0)
ob_copia_da_porta_056.scale = (0.3374, 0.3785, 0.112)
ob_copia_da_porta_057.location = (-1.112, 6.358, 9.169)
ob_copia_da_porta_057.rotation_euler = (-1.571, 1.571, 0.0)
ob_copia_da_porta_057.scale = (0.3374, 0.3785, 0.112)
ob_copia_da_porta_058.location = (-1.112, 6.195, 7.746)
ob_copia_da_porta_058.rotation_euler = (-1.571, 1.571, 0.0)
ob_copia_da_porta_058.scale = (0.3374, 0.3785, 0.112)
ob_copia_da_porta_059.location = (-1.112, 5.728, 7.407)
ob_copia_da_porta_059.rotation_euler = (-1.571, 1.571, 0.0)
ob_copia_da_porta_059.scale = (0.3374, 0.3785, 0.112)
ob_plano_010.location = (-1.112, 3.212, 8.005)
ob_plano_010.rotation_euler = (1.571, -0.0, 1.571)
ob_copia_do_pilar_031.location = (-1.112, 4.347, 10.02)
ob_copia_do_pilar_031.rotation_euler = (3.142, -0.0, 1.571)
ob_copia_do_pilar_031.scale = (0.7569, 0.82, 1.0)
ob_copia_da_porta_060.location = (-1.112, 2.873, 9.323)
ob_copia_da_porta_060.rotation_euler = (-1.571, 1.571, 0.0)
ob_copia_da_porta_060.scale = (0.3374, 0.3785, 0.2713)
ob_copia_do_pilar_032.location = (-1.112, 3.743, 9.781)
ob_copia_do_pilar_032.rotation_euler = (3.142, -0.0, 1.571)
ob_copia_do_pilar_032.scale = (0.4128, 0.4472, 0.8547)
ob_copia_do_pilar_033.location = (-1.112, 2.751, 9.781)
ob_copia_do_pilar_033.rotation_euler = (3.142, -0.0, 1.571)
ob_copia_do_pilar_033.scale = (0.4128, 0.4472, 0.8547)
ob_copia_da_porta_061.location = (-1.112, 2.182, 8.217)
ob_copia_da_porta_061.rotation_euler = (-1.571, 1.571, 0.0)
ob_copia_da_porta_061.scale = (0.3374, 0.3785, 0.112)
ob_copia_da_porta_062.location = (-1.112, 4.239, 7.352)
ob_copia_da_porta_062.rotation_euler = (3.142, 2.164, 1.571)
ob_copia_da_porta_062.scale = (0.3374, 0.3785, 0.1885)
ob_copia_da_porta_063.location = (-1.112, 2.675, 7.674)
ob_copia_da_porta_063.rotation_euler = (-0.0, -2.164, 1.571)
ob_copia_da_porta_063.scale = (0.3374, 0.3785, 0.1885)
ob_copia_da_porta_064.location = (-1.112, 2.431, 9.061)
ob_copia_da_porta_064.rotation_euler = (-1.571, 1.571, 0.0)
ob_copia_da_porta_064.scale = (0.3374, 0.3785, 0.08929)
ob_copia_da_porta_065.location = (-1.112, 3.995, 8.509)
ob_copia_da_porta_065.rotation_euler = (-1.571, 1.571, 0.0)
ob_copia_da_porta_065.scale = (0.3374, 0.3785, 0.112)
ob_copia_da_porta_066.location = (-1.112, 3.719, 9.169)
ob_copia_da_porta_066.rotation_euler = (-1.571, 1.571, 0.0)
ob_copia_da_porta_066.scale = (0.3374, 0.3785, 0.112)
ob_copia_da_porta_067.location = (-1.112, 2.795, 9.632)
ob_copia_da_porta_067.rotation_euler = (-1.571, 1.571, 0.0)
ob_copia_da_porta_067.scale = (0.3374, 0.3785, 0.112)
ob_copia_da_porta_068.location = (-1.112, 3.411, 7.401)
ob_copia_da_porta_068.rotation_euler = (-1.571, 1.571, 0.0)
ob_copia_da_porta_068.scale = (0.3374, 0.3785, 0.112)
ob_plano_011.location = (-1.112, 0.8847, 8.005)
ob_plano_011.rotation_euler = (1.571, -0.0, 1.571)
ob_copia_do_pilar_034.location = (-1.112, 2.02, 10.02)
ob_copia_do_pilar_034.rotation_euler = (3.142, -0.0, 1.571)
ob_copia_do_pilar_034.scale = (0.7569, 0.82, 1.0)
ob_copia_do_pilar_035.location = (-1.112, 0.6399, 10.03)
ob_copia_do_pilar_035.rotation_euler = (3.142, 0.2094, 1.571)
ob_copia_do_pilar_035.scale = (0.4225, 0.3523, 1.004)
ob_copia_da_porta_069.location = (-1.112, 1.586, 9.061)
ob_copia_da_porta_069.rotation_euler = (-1.571, 1.571, 0.0)
ob_copia_da_porta_069.scale = (0.3374, 0.3785, 0.08929)
ob_copia_da_porta_070.location = (-1.112, 0.5914, 7.497)
ob_copia_da_porta_070.rotation_euler = (-1.571, 1.571, 0.0)
ob_copia_da_porta_070.scale = (0.3374, 0.3785, 0.1773)
ob_copia_da_porta_071.location = (-1.075, 1.15, 8.161)
ob_copia_da_porta_071.rotation_euler = (-1.571, 1.571, 0.0)
ob_copia_da_porta_071.scale = (0.3374, 0.3785, 0.1773)
ob_copia_da_porta_072.location = (-1.09, 0.9297, 9.546)
ob_copia_da_porta_072.rotation_euler = (-1.571, 1.571, 0.0)
ob_copia_da_porta_072.scale = (0.3374, 0.3785, 0.1773)
ob_pilar_maior_003.location = (-5.178, 0.0, 11.12)
ob_pilar_maior_003.scale = (0.5556, 0.5556, 1.396)
ob_pilar_maior_004.location = (-5.172, 0.6531, 15.36)
ob_pilar_maior_004.rotation_euler = (-1.571, 1.571, 0.0)
ob_pilar_maior_004.scale = (1.0, 1.0, 2.921)
ob_pilar_maior_002.location = (-3.678, 0.1, 13.07)
ob_pilar_maior_002.rotation_euler = (0.0, -0.6214, 0.0)
ob_pilar_maior_002.scale = (0.7638, 0.7638, 0.8442)
ob_pilar_maior_005.location = (-0.978, 0.1, 10.77)
ob_pilar_maior_005.rotation_euler = (0.0, -0.9076, 0.0)
ob_pilar_maior_005.scale = (0.7638, 0.7638, 0.9888)
ob_pilar_maior_006.location = (-6.693, 0.2267, 13.07)
ob_pilar_maior_006.rotation_euler = (0.0, -0.6214, -3.054)
ob_pilar_maior_006.scale = (0.7638, 0.7638, 0.8442)
ob_pilar_maior_007.location = (-9.383, -0.008663, 10.77)
ob_pilar_maior_007.rotation_euler = (0.0, -0.9076, -3.054)
ob_pilar_maior_007.scale = (0.7638, 0.7638, 0.9888)
ob_cubo_002.location = (-6.933, 0.2094, 12.72)
ob_cubo_002.rotation_euler = (0.0, 0.8014, -3.054)
ob_cubo_002.scale = (0.2419, 0.2419, 0.2419)
ob_pilar_maior_008.location = (-9.356, 0.0, 10.47)
ob_pilar_maior_008.rotation_euler = (0.0, 1.571, 0.0)
ob_pilar_maior_008.scale = (1.0, 1.0, 2.921)
ob_pilar_maior_009.location = (-5.178, 0.0, 11.12)
ob_pilar_maior_009.scale = (0.5556, 0.5556, 1.396)
ob_pilar_maior_010.location = (-3.678, 0.1, 13.07)
ob_pilar_maior_010.rotation_euler = (0.0, -0.6214, 0.0)
ob_pilar_maior_010.scale = (0.7638, 0.7638, 0.8442)
ob_pilar_maior_011.location = (-0.978, 0.1, 10.77)
ob_pilar_maior_011.rotation_euler = (0.0, -0.9076, 0.0)
ob_pilar_maior_011.scale = (0.7638, 0.7638, 0.9888)
ob_pilar_maior_012.location = (-6.693, 0.2267, 13.07)
ob_pilar_maior_012.rotation_euler = (0.0, -0.6214, -3.054)
ob_pilar_maior_012.scale = (0.7638, 0.7638, 0.8442)
ob_pilar_maior_013.location = (-9.383, -0.008663, 10.77)
ob_pilar_maior_013.rotation_euler = (0.0, -0.9076, -3.054)
ob_pilar_maior_013.scale = (0.7638, 0.7638, 0.9888)
ob_cubo_004.location = (7.0, 0.0, 2.3)
ob_cubo_004.rotation_euler = (0.0, 0.7854, 0.0)
ob_cubo_004.scale = (0.3, 0.3, 2.991)
ob_cubo_005.location = (-3.2, 0.1, 11.3)
ob_cubo_005.rotation_euler = (0.0, 0.7854, 0.0)
ob_cubo_005.scale = (0.106, 0.1643, 1.057)
ob_cubo_006.location = (-7.2, 0.1, 11.3)
ob_cubo_006.rotation_euler = (0.0, 0.7854, -3.142)
ob_cubo_006.scale = (0.106, 0.1643, 1.057)
ob_pilar_maior_014.location = (-6.878, 0.2, 12.47)
ob_pilar_maior_014.rotation_euler = (0.0, 1.571, 0.0)
ob_pilar_maior_014.scale = (0.6095, 0.6095, 1.159)
ob_pilar_maior_015.location = (-9.356, 9.0, 10.47)
ob_pilar_maior_015.rotation_euler = (0.0, 1.571, 0.0)
ob_pilar_maior_015.scale = (1.0, 1.0, 2.921)
ob_pilar_maior_016.location = (-5.178, 9.0, 11.12)
ob_pilar_maior_016.scale = (0.5556, 0.5556, 1.396)
ob_pilar_maior_017.location = (-3.678, 9.1, 13.07)
ob_pilar_maior_017.rotation_euler = (0.0, -0.6214, 0.0)
ob_pilar_maior_017.scale = (0.7638, 0.7638, 0.8442)
ob_pilar_maior_018.location = (-0.978, 9.1, 10.77)
ob_pilar_maior_018.rotation_euler = (0.0, -0.9076, 0.0)
ob_pilar_maior_018.scale = (0.7638, 0.7638, 0.9888)
ob_pilar_maior_019.location = (-6.693, 9.227, 13.07)
ob_pilar_maior_019.rotation_euler = (0.0, -0.6214, -3.054)
ob_pilar_maior_019.scale = (0.7638, 0.7638, 0.8442)
ob_pilar_maior_020.location = (-9.383, 8.991, 10.77)
ob_pilar_maior_020.rotation_euler = (0.0, -0.9076, -3.054)
ob_pilar_maior_020.scale = (0.7638, 0.7638, 0.9888)
ob_cubo_007.location = (-3.2, 9.1, 11.3)
ob_cubo_007.rotation_euler = (0.0, -5.504, 0.0)
ob_cubo_007.scale = (0.106, 0.1643, 1.057)
ob_cubo_008.location = (-7.2, 9.1, 11.3)
ob_cubo_008.rotation_euler = (0.0, 0.7854, -3.142)
ob_cubo_008.scale = (0.106, 0.1643, 1.057)
ob_pilar_maior_021.location = (-3.678, 8.9, 12.47)
ob_pilar_maior_021.rotation_euler = (3.142, 1.571, 0.0)
ob_pilar_maior_021.scale = (0.6095, 0.6095, 1.159)
ob_cubo_001.location = (-9.933, 0.2094, 10.52)
ob_cubo_001.rotation_euler = (0.0, 0.8014, -3.054)
ob_cubo_001.scale = (0.2419, 0.2419, 0.2419)
ob_cubo_003.location = (-0.933, 0.0446, 10.52)
ob_cubo_003.rotation_euler = (0.0, 0.8014, -3.054)
ob_cubo_003.scale = (0.2419, 0.2419, 0.2419)
ob_cubo_009.location = (-3.333, 0.1094, 12.72)
ob_cubo_009.rotation_euler = (0.0, 0.8014, -3.054)
ob_cubo_009.scale = (0.2419, 0.2419, 0.2419)
ob_cubo.location = (-3.0, 4.6, 12.7)
ob_cubo.rotation_euler = (0.0, 0.7854, 0.0)
ob_cubo.scale = (3.331, 4.635, 0.06381)
ob_cubo_010.location = (-7.4, 4.6, 12.6)
ob_cubo_010.rotation_euler = (0.0, 0.7854, 3.142)
ob_cubo_010.scale = (3.331, 4.635, 0.06381)
ob_plano_012.location = (3.6, 0.0, 1.0)
ob_plano_012.rotation_euler = (1.571, 1.571, 0.0)
ob_plano_013.location = (-5.4, 0.2, 12.7)
ob_plano_013.rotation_euler = (1.571, 1.571, 0.0)
ob_plano_013.scale = (1.916, 4.009, 1.0)
ob_plano_014.location = (-5.4, 9.0, 12.7)
ob_plano_014.rotation_euler = (1.571, 1.571, 0.0)
ob_plano_014.scale = (1.916, 4.009, 1.0)
ob_plano_015.location = (-5.5, 4.6, 7.1)
ob_plano_015.scale = (4.514, 4.605, 4.861)
ob_plano_008.location = (-0.9494, 7.852, 8.005)
ob_plano_008.rotation_euler = (1.571, -0.0, 1.571)
ob_copia_do_pilar_024.location = (-0.9494, 8.988, 10.02)
ob_copia_do_pilar_024.rotation_euler = (3.142, -0.0, 1.571)
ob_copia_do_pilar_024.scale = (0.7569, 0.82, 1.0)
ob_copia_da_porta_015.location = (-0.9494, 7.513, 9.323)
ob_copia_da_porta_015.rotation_euler = (-1.571, 1.571, 0.0)
ob_copia_da_porta_015.scale = (0.3374, 0.3785, 0.2713)
ob_copia_do_pilar_025.location = (-0.9494, 8.383, 9.781)
ob_copia_do_pilar_025.rotation_euler = (3.142, -0.0, 1.571)
ob_copia_do_pilar_025.scale = (0.4128, 0.4472, 0.8547)
ob_copia_do_pilar_026.location = (-0.9494, 7.392, 9.781)
ob_copia_do_pilar_026.rotation_euler = (3.142, -0.0, 1.571)
ob_copia_do_pilar_026.scale = (0.4128, 0.4472, 0.8547)
ob_copia_da_porta_073.location = (-0.9496, 6.823, 8.217)
ob_copia_da_porta_073.rotation_euler = (-1.571, 1.571, 0.0)
ob_copia_da_porta_073.scale = (0.3374, 0.3785, 0.112)
ob_copia_da_porta_074.location = (-0.9496, 8.88, 7.352)
ob_copia_da_porta_074.rotation_euler = (3.142, 2.164, 1.571)
ob_copia_da_porta_074.scale = (0.3374, 0.3785, 0.1885)
ob_copia_da_porta_075.location = (-0.9496, 7.316, 7.674)
ob_copia_da_porta_075.rotation_euler = (-0.0, -2.164, 1.571)
ob_copia_da_porta_075.scale = (0.3374, 0.3785, 0.1885)
ob_copia_da_porta_076.location = (-0.9498, 7.072, 9.061)
ob_copia_da_porta_076.rotation_euler = (-1.571, 1.571, 0.0)
ob_copia_da_porta_076.scale = (0.3374, 0.3785, 0.08929)
ob_copia_da_porta_077.location = (-0.9496, 8.636, 8.509)
ob_copia_da_porta_077.rotation_euler = (-1.571, 1.571, 0.0)
ob_copia_da_porta_077.scale = (0.3374, 0.3785, 0.112)
ob_copia_da_porta_078.location = (-0.9496, 8.36, 9.169)
ob_copia_da_porta_078.rotation_euler = (-1.571, 1.571, 0.0)
ob_copia_da_porta_078.scale = (0.3374, 0.3785, 0.112)
ob_copia_da_porta_079.location = (-0.9496, 7.435, 9.632)
ob_copia_da_porta_079.rotation_euler = (-1.571, 1.571, 0.0)
ob_copia_da_porta_079.scale = (0.3374, 0.3785, 0.112)
ob_copia_da_porta_080.location = (-0.9496, 8.052, 7.401)
ob_copia_da_porta_080.rotation_euler = (-1.571, 1.571, 0.0)
ob_copia_da_porta_080.scale = (0.3374, 0.3785, 0.112)
ob_plano_016.location = (-9.889, 1.147, 8.005)
ob_plano_016.rotation_euler = (1.571, -0.0, -1.571)
ob_copia_do_pilar_027.location = (-9.889, 0.01094, 10.02)
ob_copia_do_pilar_027.rotation_euler = (3.142, -0.0, -1.571)
ob_copia_do_pilar_027.scale = (0.7569, 0.82, 1.0)
ob_copia_da_porta_081.location = (-9.889, 1.486, 9.323)
ob_copia_da_porta_081.rotation_euler = (1.571, 1.571, 0.0)
ob_copia_da_porta_081.scale = (0.3374, 0.3785, 0.2713)
ob_copia_do_pilar_036.location = (-9.889, 0.6157, 9.781)
ob_copia_do_pilar_036.rotation_euler = (3.142, -0.0, -1.571)
ob_copia_do_pilar_036.scale = (0.4128, 0.4472, 0.8547)
ob_copia_do_pilar_037.location = (-9.889, 1.607, 9.781)
ob_copia_do_pilar_037.rotation_euler = (3.142, -0.0, -1.571)
ob_copia_do_pilar_037.scale = (0.4128, 0.4472, 0.8547)
ob_copia_da_porta_082.location = (-9.889, 1.486, 7.878)
ob_copia_da_porta_082.rotation_euler = (1.571, 1.571, 0.0)
ob_copia_da_porta_082.scale = (0.3374, 0.3785, 0.2713)
ob_copia_da_porta_083.location = (-9.889, 1.957, 8.217)
ob_copia_da_porta_083.rotation_euler = (1.571, 1.571, 0.0)
ob_copia_da_porta_083.scale = (0.3374, 0.3785, 0.112)
ob_copia_da_porta_084.location = (-9.889, 2.123, 9.975)
ob_copia_da_porta_084.rotation_euler = (-0.0, 2.164, -1.571)
ob_copia_da_porta_084.scale = (0.3374, 0.3785, 0.1885)
ob_copia_da_porta_085.location = (-9.889, 1.683, 7.674)
ob_copia_da_porta_085.rotation_euler = (-0.0, -2.164, -1.571)
ob_copia_da_porta_085.scale = (0.3374, 0.3785, 0.1885)
ob_copia_da_porta_086.location = (-9.889, 2.168, 9.061)
ob_copia_da_porta_086.rotation_euler = (1.571, 1.571, 0.0)
ob_copia_da_porta_086.scale = (0.3374, 0.3785, 0.08929)
ob_copia_da_porta_087.location = (-9.889, 0.641, 8.509)
ob_copia_da_porta_087.rotation_euler = (1.571, 1.571, 0.0)
ob_copia_da_porta_087.scale = (0.3374, 0.3785, 0.112)
ob_copia_da_porta_088.location = (-9.889, 0.3613, 9.169)
ob_copia_da_porta_088.rotation_euler = (1.571, 1.571, 0.0)
ob_copia_da_porta_088.scale = (0.3374, 0.3785, 0.112)
ob_copia_da_porta_089.location = (-9.889, 0.5246, 7.746)
ob_copia_da_porta_089.rotation_euler = (1.571, 1.571, 0.0)
ob_copia_da_porta_089.scale = (0.3374, 0.3785, 0.112)
ob_copia_da_porta_090.location = (-9.889, 0.9916, 7.407)
ob_copia_da_porta_090.rotation_euler = (1.571, 1.571, 0.0)
ob_copia_da_porta_090.scale = (0.3374, 0.3785, 0.112)
ob_plano_017.location = (-9.886, 3.522, 8.005)
ob_plano_017.rotation_euler = (1.571, -0.0, -1.571)
ob_copia_do_pilar_038.location = (-9.886, 2.386, 10.02)
ob_copia_do_pilar_038.rotation_euler = (3.142, -0.0, -1.571)
ob_copia_do_pilar_038.scale = (0.7569, 0.82, 1.0)
ob_copia_do_pilar_039.location = (-9.886, 3.767, 10.03)
ob_copia_do_pilar_039.rotation_euler = (3.142, 0.2094, -1.571)
ob_copia_do_pilar_039.scale = (0.4225, 0.3523, 1.004)
ob_copia_da_porta_091.location = (-9.886, 2.821, 9.061)
ob_copia_da_porta_091.rotation_euler = (1.571, 1.571, 0.0)
ob_copia_da_porta_091.scale = (0.3374, 0.3785, 0.08929)
ob_copia_da_porta_092.location = (-9.886, 3.815, 7.497)
ob_copia_da_porta_092.rotation_euler = (1.571, 1.571, 0.0)
ob_copia_da_porta_092.scale = (0.3374, 0.3785, 0.1773)
ob_copia_da_porta_093.location = (-9.922, 3.256, 8.161)
ob_copia_da_porta_093.rotation_euler = (1.571, 1.571, 0.0)
ob_copia_da_porta_093.scale = (0.3374, 0.3785, 0.1773)
ob_copia_da_porta_094.location = (-9.908, 3.477, 9.546)
ob_copia_da_porta_094.rotation_euler = (1.571, 1.571, 0.0)
ob_copia_da_porta_094.scale = (0.3374, 0.3785, 0.1773)
ob_plano_018.location = (-9.85, 5.848, 8.005)
ob_plano_018.rotation_euler = (1.571, -0.0, -1.571)
ob_copia_do_pilar_040.location = (-9.85, 4.712, 10.02)
ob_copia_do_pilar_040.rotation_euler = (3.142, -0.0, -1.571)
ob_copia_do_pilar_040.scale = (0.7569, 0.82, 1.0)
ob_copia_da_porta_095.location = (-9.85, 6.187, 9.323)
ob_copia_da_porta_095.rotation_euler = (1.571, 1.571, 0.0)
ob_copia_da_porta_095.scale = (0.3374, 0.3785, 0.2713)
ob_copia_do_pilar_041.location = (-9.85, 5.317, 9.781)
ob_copia_do_pilar_041.rotation_euler = (3.142, -0.0, -1.571)
ob_copia_do_pilar_041.scale = (0.4128, 0.4472, 0.8547)
ob_copia_do_pilar_042.location = (-9.85, 6.308, 9.781)
ob_copia_do_pilar_042.rotation_euler = (3.142, -0.0, -1.571)
ob_copia_do_pilar_042.scale = (0.4128, 0.4472, 0.8547)
ob_copia_da_porta_096.location = (-9.849, 6.877, 8.217)
ob_copia_da_porta_096.rotation_euler = (1.571, 1.571, 0.0)
ob_copia_da_porta_096.scale = (0.3374, 0.3785, 0.112)
ob_copia_da_porta_097.location = (-9.849, 4.821, 7.352)
ob_copia_da_porta_097.rotation_euler = (3.142, 2.164, -1.571)
ob_copia_da_porta_097.scale = (0.3374, 0.3785, 0.1885)
ob_copia_da_porta_098.location = (-9.849, 6.384, 7.674)
ob_copia_da_porta_098.rotation_euler = (-0.0, -2.164, -1.571)
ob_copia_da_porta_098.scale = (0.3374, 0.3785, 0.1885)
ob_copia_da_porta_099.location = (-9.849, 6.628, 9.061)
ob_copia_da_porta_099.rotation_euler = (1.571, 1.571, 0.0)
ob_copia_da_porta_099.scale = (0.3374, 0.3785, 0.08929)
ob_copia_da_porta_100.location = (-9.849, 5.065, 8.509)
ob_copia_da_porta_100.rotation_euler = (1.571, 1.571, 0.0)
ob_copia_da_porta_100.scale = (0.3374, 0.3785, 0.112)
ob_copia_da_porta_101.location = (-9.849, 5.341, 9.169)
ob_copia_da_porta_101.rotation_euler = (1.571, 1.571, 0.0)
ob_copia_da_porta_101.scale = (0.3374, 0.3785, 0.112)
ob_copia_da_porta_102.location = (-9.849, 6.265, 9.632)
ob_copia_da_porta_102.rotation_euler = (1.571, 1.571, 0.0)
ob_copia_da_porta_102.scale = (0.3374, 0.3785, 0.112)
ob_copia_da_porta_103.location = (-9.849, 5.648, 7.401)
ob_copia_da_porta_103.rotation_euler = (1.571, 1.571, 0.0)
ob_copia_da_porta_103.scale = (0.3374, 0.3785, 0.112)
ob_plano_019.location = (-9.886, 8.222, 8.005)
ob_plano_019.rotation_euler = (1.571, -0.0, -1.571)
ob_copia_do_pilar_043.location = (-9.886, 7.086, 10.02)
ob_copia_do_pilar_043.rotation_euler = (3.142, -0.0, -1.571)
ob_copia_do_pilar_043.scale = (0.7569, 0.82, 1.0)
ob_copia_do_pilar_044.location = (-9.886, 8.467, 10.03)
ob_copia_do_pilar_044.rotation_euler = (3.142, 0.2094, -1.571)
ob_copia_do_pilar_044.scale = (0.4225, 0.3523, 1.004)
ob_copia_da_porta_104.location = (-9.886, 7.521, 9.061)
ob_copia_da_porta_104.rotation_euler = (1.571, 1.571, 0.0)
ob_copia_da_porta_104.scale = (0.3374, 0.3785, 0.08929)
ob_copia_da_porta_105.location = (-9.886, 8.515, 7.497)
ob_copia_da_porta_105.rotation_euler = (1.571, 1.571, 0.0)
ob_copia_da_porta_105.scale = (0.3374, 0.3785, 0.1773)
ob_copia_da_porta_106.location = (-9.922, 7.956, 8.161)
ob_copia_da_porta_106.rotation_euler = (1.571, 1.571, 0.0)
ob_copia_da_porta_106.scale = (0.3374, 0.3785, 0.1773)
ob_copia_da_porta_107.location = (-9.908, 8.177, 9.546)
ob_copia_da_porta_107.rotation_euler = (1.571, 1.571, 0.0)
ob_copia_da_porta_107.scale = (0.3374, 0.3785, 0.1773)
ob_plano_020.location = (-5.5, 4.6, 10.2)
ob_plano_020.scale = (4.514, 4.605, 4.861)
ob_plano_021.location = (-8.665, 8.984, 8.005)
ob_plano_021.rotation_euler = (1.571, -0.0, 3.142)
ob_copia_do_pilar_045.location = (-9.8, 8.984, 10.02)
ob_copia_do_pilar_045.rotation_euler = (3.142, -0.0, 3.142)
ob_copia_do_pilar_045.scale = (0.7569, 0.82, 1.0)
ob_copia_do_pilar_046.location = (-8.42, 8.984, 10.03)
ob_copia_do_pilar_046.rotation_euler = (3.142, 0.2094, 3.142)
ob_copia_do_pilar_046.scale = (0.4225, 0.3523, 1.004)
ob_copia_da_porta_108.location = (-9.365, 8.983, 9.061)
ob_copia_da_porta_108.rotation_euler = (-3.142, 1.571, 0.0)
ob_copia_da_porta_108.scale = (0.3374, 0.3785, 0.08929)
ob_copia_da_porta_109.location = (-8.371, 8.983, 7.497)
ob_copia_da_porta_109.rotation_euler = (-3.142, 1.571, 0.0)
ob_copia_da_porta_109.scale = (0.3374, 0.3785, 0.1773)
ob_copia_da_porta_110.location = (-8.93, 9.02, 8.161)
ob_copia_da_porta_110.rotation_euler = (-3.142, 1.571, 0.0)
ob_copia_da_porta_110.scale = (0.3374, 0.3785, 0.1773)
ob_copia_da_porta_111.location = (-8.71, 9.005, 9.546)
ob_copia_da_porta_111.rotation_euler = (-3.142, 1.571, 0.0)
ob_copia_da_porta_111.scale = (0.3374, 0.3785, 0.1773)
ob_plano_022.location = (-6.302, 9.0, 8.005)
ob_plano_022.rotation_euler = (1.571, -0.0, 3.142)
ob_copia_do_pilar_047.location = (-7.437, 9.0, 10.02)
ob_copia_do_pilar_047.rotation_euler = (3.142, -0.0, 3.142)
ob_copia_do_pilar_047.scale = (0.7569, 0.82, 1.0)
ob_copia_da_porta_112.location = (-5.963, 9.0, 9.323)
ob_copia_da_porta_112.rotation_euler = (-3.142, 1.571, 0.0)
ob_copia_da_porta_112.scale = (0.3374, 0.3785, 0.2713)
ob_copia_do_pilar_048.location = (-6.833, 9.0, 9.781)
ob_copia_do_pilar_048.rotation_euler = (3.142, -0.0, 3.142)
ob_copia_do_pilar_048.scale = (0.4128, 0.4472, 0.8547)
ob_copia_do_pilar_049.location = (-5.841, 9.0, 9.781)
ob_copia_do_pilar_049.rotation_euler = (3.142, -0.0, 3.142)
ob_copia_do_pilar_049.scale = (0.4128, 0.4472, 0.8547)
ob_copia_da_porta_113.location = (-5.272, 9.0, 8.217)
ob_copia_da_porta_113.rotation_euler = (-3.142, 1.571, 0.0)
ob_copia_da_porta_113.scale = (0.3374, 0.3785, 0.112)
ob_copia_da_porta_114.location = (-7.329, 9.0, 7.352)
ob_copia_da_porta_114.rotation_euler = (3.142, 2.164, 3.142)
ob_copia_da_porta_114.scale = (0.3374, 0.3785, 0.1885)
ob_copia_da_porta_115.location = (-5.765, 9.0, 7.674)
ob_copia_da_porta_115.rotation_euler = (-0.0, -2.164, 3.142)
ob_copia_da_porta_115.scale = (0.3374, 0.3785, 0.1885)
ob_copia_da_porta_116.location = (-5.521, 9.0, 9.061)
ob_copia_da_porta_116.rotation_euler = (-3.142, 1.571, 0.0)
ob_copia_da_porta_116.scale = (0.3374, 0.3785, 0.08929)
ob_copia_da_porta_117.location = (-7.085, 9.0, 8.509)
ob_copia_da_porta_117.rotation_euler = (-3.142, 1.571, 0.0)
ob_copia_da_porta_117.scale = (0.3374, 0.3785, 0.112)
ob_copia_da_porta_118.location = (-6.809, 9.0, 9.169)
ob_copia_da_porta_118.rotation_euler = (-3.142, 1.571, 0.0)
ob_copia_da_porta_118.scale = (0.3374, 0.3785, 0.112)
ob_copia_da_porta_119.location = (-5.885, 9.0, 9.632)
ob_copia_da_porta_119.rotation_euler = (-3.142, 1.571, 0.0)
ob_copia_da_porta_119.scale = (0.3374, 0.3785, 0.112)
ob_copia_da_porta_120.location = (-6.501, 9.0, 7.401)
ob_copia_da_porta_120.rotation_euler = (-3.142, 1.571, 0.0)
ob_copia_da_porta_120.scale = (0.3374, 0.3785, 0.112)
ob_plano_023.location = (-4.043, 9.0, 8.005)
ob_plano_023.rotation_euler = (1.571, -0.0, 3.142)
ob_copia_do_pilar_050.location = (-5.178, 9.0, 10.02)
ob_copia_do_pilar_050.rotation_euler = (3.142, -0.0, 3.142)
ob_copia_do_pilar_050.scale = (0.7569, 0.82, 1.0)
ob_copia_da_porta_121.location = (-3.704, 9.0, 9.323)
ob_copia_da_porta_121.rotation_euler = (-3.142, 1.571, 0.0)
ob_copia_da_porta_121.scale = (0.3374, 0.3785, 0.2713)
ob_copia_do_pilar_051.location = (-4.574, 9.0, 9.781)
ob_copia_do_pilar_051.rotation_euler = (3.142, -0.0, 3.142)
ob_copia_do_pilar_051.scale = (0.4128, 0.4472, 0.8547)
ob_copia_do_pilar_052.location = (-3.582, 9.0, 9.781)
ob_copia_do_pilar_052.rotation_euler = (3.142, -0.0, 3.142)
ob_copia_do_pilar_052.scale = (0.4128, 0.4472, 0.8547)
ob_copia_da_porta_122.location = (-3.704, 9.0, 7.878)
ob_copia_da_porta_122.rotation_euler = (-3.142, 1.571, 0.0)
ob_copia_da_porta_122.scale = (0.3374, 0.3785, 0.2713)
ob_copia_da_porta_123.location = (-3.233, 9.0, 8.217)
ob_copia_da_porta_123.rotation_euler = (-3.142, 1.571, 0.0)
ob_copia_da_porta_123.scale = (0.3374, 0.3785, 0.112)
ob_copia_da_porta_124.location = (-3.066, 9.0, 9.975)
ob_copia_da_porta_124.rotation_euler = (-0.0, 2.164, 3.142)
ob_copia_da_porta_124.scale = (0.3374, 0.3785, 0.1885)
ob_copia_da_porta_125.location = (-3.506, 9.0, 7.674)
ob_copia_da_porta_125.rotation_euler = (-0.0, -2.164, 3.142)
ob_copia_da_porta_125.scale = (0.3374, 0.3785, 0.1885)
ob_copia_da_porta_126.location = (-3.021, 9.0, 9.061)
ob_copia_da_porta_126.rotation_euler = (-3.142, 1.571, 0.0)
ob_copia_da_porta_126.scale = (0.3374, 0.3785, 0.08929)
ob_copia_da_porta_127.location = (-4.548, 9.0, 8.509)
ob_copia_da_porta_127.rotation_euler = (-3.142, 1.571, 0.0)
ob_copia_da_porta_127.scale = (0.3374, 0.3785, 0.112)
ob_copia_da_porta_128.location = (-4.828, 9.0, 9.169)
ob_copia_da_porta_128.rotation_euler = (-3.142, 1.571, 0.0)
ob_copia_da_porta_128.scale = (0.3374, 0.3785, 0.112)
ob_copia_da_porta_129.location = (-4.665, 9.0, 7.746)
ob_copia_da_porta_129.rotation_euler = (-3.142, 1.571, 0.0)
ob_copia_da_porta_129.scale = (0.3374, 0.3785, 0.112)
ob_copia_da_porta_130.location = (-4.198, 9.0, 7.407)
ob_copia_da_porta_130.rotation_euler = (-3.142, 1.571, 0.0)
ob_copia_da_porta_130.scale = (0.3374, 0.3785, 0.112)

# ---- collection membership
col_minha_casa_minha_vida.objects.link(ob_camera)
col_minha_casa_minha_vida.objects.link(ob_pilar_m_dio)
col_minha_casa_minha_vida.objects.link(ob_pilar_menor)
col_minha_casa_minha_vida.objects.link(ob_pilar_maior)
col_minha_casa_minha_vida.objects.link(ob_plano)
col_minha_casa_minha_vida.objects.link(ob_copia_do_pilar)
col_minha_casa_minha_vida.objects.link(ob_copia_da_porta_001)
col_minha_casa_minha_vida.objects.link(ob_copia_do_pilar_001)
col_minha_casa_minha_vida.objects.link(ob_copia_do_pilar_002)
col_minha_casa_minha_vida.objects.link(ob_copia_do_pilar_003)
col_minha_casa_minha_vida.objects.link(ob_plano_001)
col_minha_casa_minha_vida.objects.link(ob_copia_do_pilar_004)
col_minha_casa_minha_vida.objects.link(ob_copia_da_porta_003)
col_minha_casa_minha_vida.objects.link(ob_copia_do_pilar_005)
col_minha_casa_minha_vida.objects.link(ob_copia_do_pilar_006)
col_minha_casa_minha_vida.objects.link(ob_copia_da_porta_004)
col_minha_casa_minha_vida.objects.link(ob_copia_da_porta_005)
col_minha_casa_minha_vida.objects.link(ob_copia_da_porta_006)
col_minha_casa_minha_vida.objects.link(ob_copia_da_porta_007)
col_minha_casa_minha_vida.objects.link(ob_copia_da_porta_008)
col_minha_casa_minha_vida.objects.link(ob_copia_da_porta_009)
col_minha_casa_minha_vida.objects.link(ob_copia_da_porta_010)
col_minha_casa_minha_vida.objects.link(ob_copia_da_porta_011)
col_minha_casa_minha_vida.objects.link(ob_copia_da_porta_012)
col_minha_casa_minha_vida.objects.link(ob_plano_002)
col_minha_casa_minha_vida.objects.link(ob_copia_do_pilar_007)
col_minha_casa_minha_vida.objects.link(ob_copia_da_porta_014)
col_minha_casa_minha_vida.objects.link(ob_copia_do_pilar_008)
col_minha_casa_minha_vida.objects.link(ob_copia_do_pilar_009)
col_minha_casa_minha_vida.objects.link(ob_copia_da_porta_016)
col_minha_casa_minha_vida.objects.link(ob_copia_da_porta_017)
col_minha_casa_minha_vida.objects.link(ob_copia_da_porta_018)
col_minha_casa_minha_vida.objects.link(ob_copia_da_porta_019)
col_minha_casa_minha_vida.objects.link(ob_copia_da_porta_020)
col_minha_casa_minha_vida.objects.link(ob_copia_da_porta_021)
col_minha_casa_minha_vida.objects.link(ob_copia_da_porta_023)
col_minha_casa_minha_vida.objects.link(ob_copia_da_porta_024)
col_minha_casa_minha_vida.objects.link(ob_plano_003)
col_minha_casa_minha_vida.objects.link(ob_copia_do_pilar_010)
col_minha_casa_minha_vida.objects.link(ob_copia_do_pilar_012)
col_minha_casa_minha_vida.objects.link(ob_copia_da_porta_025)
col_minha_casa_minha_vida.objects.link(ob_copia_da_porta_026)
col_minha_casa_minha_vida.objects.link(ob_copia_da_porta_027)
col_minha_casa_minha_vida.objects.link(ob_copia_da_porta_028)
col_minha_casa_minha_vida.objects.link(ob_plano_004)
col_minha_casa_minha_vida.objects.link(ob_copia_do_pilar_011)
col_minha_casa_minha_vida.objects.link(ob_copia_da_porta_002)
col_minha_casa_minha_vida.objects.link(ob_copia_do_pilar_013)
col_minha_casa_minha_vida.objects.link(ob_copia_do_pilar_014)
col_minha_casa_minha_vida.objects.link(ob_copia_do_pilar_015)
col_minha_casa_minha_vida.objects.link(ob_plano_005)
col_minha_casa_minha_vida.objects.link(ob_copia_do_pilar_016)
col_minha_casa_minha_vida.objects.link(ob_copia_da_porta_013)
col_minha_casa_minha_vida.objects.link(ob_copia_do_pilar_017)
col_minha_casa_minha_vida.objects.link(ob_copia_do_pilar_018)
col_minha_casa_minha_vida.objects.link(ob_copia_da_porta_022)
col_minha_casa_minha_vida.objects.link(ob_copia_da_porta_029)
col_minha_casa_minha_vida.objects.link(ob_copia_da_porta_030)
col_minha_casa_minha_vida.objects.link(ob_copia_da_porta_031)
col_minha_casa_minha_vida.objects.link(ob_copia_da_porta_032)
col_minha_casa_minha_vida.objects.link(ob_copia_da_porta_033)
col_minha_casa_minha_vida.objects.link(ob_copia_da_porta_034)
col_minha_casa_minha_vida.objects.link(ob_copia_da_porta_035)
col_minha_casa_minha_vida.objects.link(ob_copia_da_porta_036)
col_minha_casa_minha_vida.objects.link(ob_plano_006)
col_minha_casa_minha_vida.objects.link(ob_copia_do_pilar_019)
col_minha_casa_minha_vida.objects.link(ob_copia_da_porta_037)
col_minha_casa_minha_vida.objects.link(ob_copia_do_pilar_020)
col_minha_casa_minha_vida.objects.link(ob_copia_do_pilar_021)
col_minha_casa_minha_vida.objects.link(ob_copia_da_porta_039)
col_minha_casa_minha_vida.objects.link(ob_copia_da_porta_040)
col_minha_casa_minha_vida.objects.link(ob_copia_da_porta_041)
col_minha_casa_minha_vida.objects.link(ob_copia_da_porta_042)
col_minha_casa_minha_vida.objects.link(ob_copia_da_porta_043)
col_minha_casa_minha_vida.objects.link(ob_copia_da_porta_044)
col_minha_casa_minha_vida.objects.link(ob_copia_da_porta_045)
col_minha_casa_minha_vida.objects.link(ob_copia_da_porta_046)
col_minha_casa_minha_vida.objects.link(ob_plano_007)
col_minha_casa_minha_vida.objects.link(ob_copia_do_pilar_022)
col_minha_casa_minha_vida.objects.link(ob_copia_do_pilar_023)
col_minha_casa_minha_vida.objects.link(ob_copia_da_porta_047)
col_minha_casa_minha_vida.objects.link(ob_copia_da_porta_048)
col_minha_casa_minha_vida.objects.link(ob_copia_da_porta_049)
col_minha_casa_minha_vida.objects.link(ob_copia_da_porta_050)
col_minha_casa_minha_vida.objects.link(ob_pilar_maior_001)
col_minha_casa_minha_vida.objects.link(ob_plano_009)
col_minha_casa_minha_vida.objects.link(ob_copia_do_pilar_028)
col_minha_casa_minha_vida.objects.link(ob_copia_da_porta_038)
col_minha_casa_minha_vida.objects.link(ob_copia_do_pilar_029)
col_minha_casa_minha_vida.objects.link(ob_copia_do_pilar_030)
col_minha_casa_minha_vida.objects.link(ob_copia_da_porta_051)
col_minha_casa_minha_vida.objects.link(ob_copia_da_porta_052)
col_minha_casa_minha_vida.objects.link(ob_copia_da_porta_053)
col_minha_casa_minha_vida.objects.link(ob_copia_da_porta_054)
col_minha_casa_minha_vida.objects.link(ob_copia_da_porta_055)
col_minha_casa_minha_vida.objects.link(ob_copia_da_porta_056)
col_minha_casa_minha_vida.objects.link(ob_copia_da_porta_057)
col_minha_casa_minha_vida.objects.link(ob_copia_da_porta_058)
col_minha_casa_minha_vida.objects.link(ob_copia_da_porta_059)
col_minha_casa_minha_vida.objects.link(ob_plano_010)
col_minha_casa_minha_vida.objects.link(ob_copia_do_pilar_031)
col_minha_casa_minha_vida.objects.link(ob_copia_da_porta_060)
col_minha_casa_minha_vida.objects.link(ob_copia_do_pilar_032)
col_minha_casa_minha_vida.objects.link(ob_copia_do_pilar_033)
col_minha_casa_minha_vida.objects.link(ob_copia_da_porta_061)
col_minha_casa_minha_vida.objects.link(ob_copia_da_porta_062)
col_minha_casa_minha_vida.objects.link(ob_copia_da_porta_063)
col_minha_casa_minha_vida.objects.link(ob_copia_da_porta_064)
col_minha_casa_minha_vida.objects.link(ob_copia_da_porta_065)
col_minha_casa_minha_vida.objects.link(ob_copia_da_porta_066)
col_minha_casa_minha_vida.objects.link(ob_copia_da_porta_067)
col_minha_casa_minha_vida.objects.link(ob_copia_da_porta_068)
col_minha_casa_minha_vida.objects.link(ob_plano_011)
col_minha_casa_minha_vida.objects.link(ob_copia_do_pilar_034)
col_minha_casa_minha_vida.objects.link(ob_copia_do_pilar_035)
col_minha_casa_minha_vida.objects.link(ob_copia_da_porta_069)
col_minha_casa_minha_vida.objects.link(ob_copia_da_porta_070)
col_minha_casa_minha_vida.objects.link(ob_copia_da_porta_071)
col_minha_casa_minha_vida.objects.link(ob_copia_da_porta_072)
col_minha_casa_minha_vida.objects.link(ob_pilar_maior_003)
col_minha_casa_minha_vida.objects.link(ob_pilar_maior_004)
col_minha_casa_minha_vida.objects.link(ob_pilar_maior_002)
col_minha_casa_minha_vida.objects.link(ob_pilar_maior_005)
col_minha_casa_minha_vida.objects.link(ob_pilar_maior_006)
col_minha_casa_minha_vida.objects.link(ob_pilar_maior_007)
col_minha_casa_minha_vida.objects.link(ob_cubo_002)
col_minha_casa_minha_vida.objects.link(ob_pilar_maior_008)
col_minha_casa_minha_vida.objects.link(ob_pilar_maior_009)
col_minha_casa_minha_vida.objects.link(ob_pilar_maior_010)
col_minha_casa_minha_vida.objects.link(ob_pilar_maior_011)
col_minha_casa_minha_vida.objects.link(ob_pilar_maior_012)
col_minha_casa_minha_vida.objects.link(ob_pilar_maior_013)
col_minha_casa_minha_vida.objects.link(ob_cubo_004)
col_minha_casa_minha_vida.objects.link(ob_cubo_005)
col_minha_casa_minha_vida.objects.link(ob_cubo_006)
col_minha_casa_minha_vida.objects.link(ob_pilar_maior_014)
col_minha_casa_minha_vida.objects.link(ob_pilar_maior_015)
col_minha_casa_minha_vida.objects.link(ob_pilar_maior_016)
col_minha_casa_minha_vida.objects.link(ob_pilar_maior_017)
col_minha_casa_minha_vida.objects.link(ob_pilar_maior_018)
col_minha_casa_minha_vida.objects.link(ob_pilar_maior_019)
col_minha_casa_minha_vida.objects.link(ob_pilar_maior_020)
col_minha_casa_minha_vida.objects.link(ob_cubo_007)
col_minha_casa_minha_vida.objects.link(ob_cubo_008)
col_minha_casa_minha_vida.objects.link(ob_pilar_maior_021)
col_minha_casa_minha_vida.objects.link(ob_cubo_001)
col_minha_casa_minha_vida.objects.link(ob_cubo_003)
col_minha_casa_minha_vida.objects.link(ob_cubo_009)
col_minha_casa_minha_vida.objects.link(ob_cubo)
col_minha_casa_minha_vida.objects.link(ob_cubo_010)
col_minha_casa_minha_vida.objects.link(ob_plano_012)
col_minha_casa_minha_vida.objects.link(ob_plano_013)
col_minha_casa_minha_vida.objects.link(ob_plano_014)
col_minha_casa_minha_vida.objects.link(ob_plano_015)
col_minha_casa_minha_vida.objects.link(ob_plano_008)
col_minha_casa_minha_vida.objects.link(ob_copia_do_pilar_024)
col_minha_casa_minha_vida.objects.link(ob_copia_da_porta_015)
col_minha_casa_minha_vida.objects.link(ob_copia_do_pilar_025)
col_minha_casa_minha_vida.objects.link(ob_copia_do_pilar_026)
col_minha_casa_minha_vida.objects.link(ob_copia_da_porta_073)
col_minha_casa_minha_vida.objects.link(ob_copia_da_porta_074)
col_minha_casa_minha_vida.objects.link(ob_copia_da_porta_075)
col_minha_casa_minha_vida.objects.link(ob_copia_da_porta_076)
col_minha_casa_minha_vida.objects.link(ob_copia_da_porta_077)
col_minha_casa_minha_vida.objects.link(ob_copia_da_porta_078)
col_minha_casa_minha_vida.objects.link(ob_copia_da_porta_079)
col_minha_casa_minha_vida.objects.link(ob_copia_da_porta_080)
col_minha_casa_minha_vida.objects.link(ob_plano_016)
col_minha_casa_minha_vida.objects.link(ob_copia_do_pilar_027)
col_minha_casa_minha_vida.objects.link(ob_copia_da_porta_081)
col_minha_casa_minha_vida.objects.link(ob_copia_do_pilar_036)
col_minha_casa_minha_vida.objects.link(ob_copia_do_pilar_037)
col_minha_casa_minha_vida.objects.link(ob_copia_da_porta_082)
col_minha_casa_minha_vida.objects.link(ob_copia_da_porta_083)
col_minha_casa_minha_vida.objects.link(ob_copia_da_porta_084)
col_minha_casa_minha_vida.objects.link(ob_copia_da_porta_085)
col_minha_casa_minha_vida.objects.link(ob_copia_da_porta_086)
col_minha_casa_minha_vida.objects.link(ob_copia_da_porta_087)
col_minha_casa_minha_vida.objects.link(ob_copia_da_porta_088)
col_minha_casa_minha_vida.objects.link(ob_copia_da_porta_089)
col_minha_casa_minha_vida.objects.link(ob_copia_da_porta_090)
col_minha_casa_minha_vida.objects.link(ob_plano_017)
col_minha_casa_minha_vida.objects.link(ob_copia_do_pilar_038)
col_minha_casa_minha_vida.objects.link(ob_copia_do_pilar_039)
col_minha_casa_minha_vida.objects.link(ob_copia_da_porta_091)
col_minha_casa_minha_vida.objects.link(ob_copia_da_porta_092)
col_minha_casa_minha_vida.objects.link(ob_copia_da_porta_093)
col_minha_casa_minha_vida.objects.link(ob_copia_da_porta_094)
col_minha_casa_minha_vida.objects.link(ob_plano_018)
col_minha_casa_minha_vida.objects.link(ob_copia_do_pilar_040)
col_minha_casa_minha_vida.objects.link(ob_copia_da_porta_095)
col_minha_casa_minha_vida.objects.link(ob_copia_do_pilar_041)
col_minha_casa_minha_vida.objects.link(ob_copia_do_pilar_042)
col_minha_casa_minha_vida.objects.link(ob_copia_da_porta_096)
col_minha_casa_minha_vida.objects.link(ob_copia_da_porta_097)
col_minha_casa_minha_vida.objects.link(ob_copia_da_porta_098)
col_minha_casa_minha_vida.objects.link(ob_copia_da_porta_099)
col_minha_casa_minha_vida.objects.link(ob_copia_da_porta_100)
col_minha_casa_minha_vida.objects.link(ob_copia_da_porta_101)
col_minha_casa_minha_vida.objects.link(ob_copia_da_porta_102)
col_minha_casa_minha_vida.objects.link(ob_copia_da_porta_103)
col_minha_casa_minha_vida.objects.link(ob_plano_019)
col_minha_casa_minha_vida.objects.link(ob_copia_do_pilar_043)
col_minha_casa_minha_vida.objects.link(ob_copia_do_pilar_044)
col_minha_casa_minha_vida.objects.link(ob_copia_da_porta_104)
col_minha_casa_minha_vida.objects.link(ob_copia_da_porta_105)
col_minha_casa_minha_vida.objects.link(ob_copia_da_porta_106)
col_minha_casa_minha_vida.objects.link(ob_copia_da_porta_107)
col_minha_casa_minha_vida.objects.link(ob_plano_020)
col_minha_casa_minha_vida.objects.link(ob_plano_021)
col_minha_casa_minha_vida.objects.link(ob_copia_do_pilar_045)
col_minha_casa_minha_vida.objects.link(ob_copia_do_pilar_046)
col_minha_casa_minha_vida.objects.link(ob_copia_da_porta_108)
col_minha_casa_minha_vida.objects.link(ob_copia_da_porta_109)
col_minha_casa_minha_vida.objects.link(ob_copia_da_porta_110)
col_minha_casa_minha_vida.objects.link(ob_copia_da_porta_111)
col_minha_casa_minha_vida.objects.link(ob_plano_022)
col_minha_casa_minha_vida.objects.link(ob_copia_do_pilar_047)
col_minha_casa_minha_vida.objects.link(ob_copia_da_porta_112)
col_minha_casa_minha_vida.objects.link(ob_copia_do_pilar_048)
col_minha_casa_minha_vida.objects.link(ob_copia_do_pilar_049)
col_minha_casa_minha_vida.objects.link(ob_copia_da_porta_113)
col_minha_casa_minha_vida.objects.link(ob_copia_da_porta_114)
col_minha_casa_minha_vida.objects.link(ob_copia_da_porta_115)
col_minha_casa_minha_vida.objects.link(ob_copia_da_porta_116)
col_minha_casa_minha_vida.objects.link(ob_copia_da_porta_117)
col_minha_casa_minha_vida.objects.link(ob_copia_da_porta_118)
col_minha_casa_minha_vida.objects.link(ob_copia_da_porta_119)
col_minha_casa_minha_vida.objects.link(ob_copia_da_porta_120)
col_minha_casa_minha_vida.objects.link(ob_plano_023)
col_minha_casa_minha_vida.objects.link(ob_copia_do_pilar_050)
col_minha_casa_minha_vida.objects.link(ob_copia_da_porta_121)
col_minha_casa_minha_vida.objects.link(ob_copia_do_pilar_051)
col_minha_casa_minha_vida.objects.link(ob_copia_do_pilar_052)
col_minha_casa_minha_vida.objects.link(ob_copia_da_porta_122)
col_minha_casa_minha_vida.objects.link(ob_copia_da_porta_123)
col_minha_casa_minha_vida.objects.link(ob_copia_da_porta_124)
col_minha_casa_minha_vida.objects.link(ob_copia_da_porta_125)
col_minha_casa_minha_vida.objects.link(ob_copia_da_porta_126)
col_minha_casa_minha_vida.objects.link(ob_copia_da_porta_127)
col_minha_casa_minha_vida.objects.link(ob_copia_da_porta_128)
col_minha_casa_minha_vida.objects.link(ob_copia_da_porta_129)
col_minha_casa_minha_vida.objects.link(ob_copia_da_porta_130)

# ---- scene / render settings (as saved in the file)
scene.camera = ob_camera
scene.frame_start = 1; scene.frame_end = 250; scene.frame_set(1)
scene.render.engine = 'BLENDER_EEVEE_NEXT'
bpy.context.view_layer.update()

# ---- added for rendering (the .blend has no usable light): sun
light_auto_sun = bpy.data.lights.new('AutoSun', 'SUN')
light_auto_sun.energy = 3.0
light_auto_sun.angle = 0.0523599
ob_auto_sun = bpy.data.objects.new('AutoSun', light_auto_sun)
scene.collection.objects.link(ob_auto_sun)
ob_auto_sun.rotation_euler = (0.872665, 0.174533, 0.523599)
bpy.context.view_layer.update()
